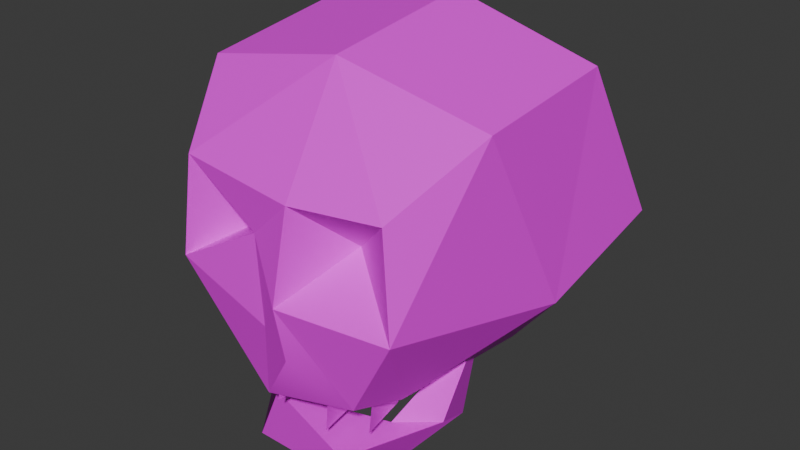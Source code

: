 # Source: skull_blend.blend  (saved by Blender 4.2.66; exported with 4.5.12 LTS)
import bpy
from mathutils import Matrix  # noqa: F401  (used for matrix-valued properties, if any)

bpy.ops.wm.read_factory_settings(use_empty=True)
scene = bpy.context.scene
scene.name = 'Scene'

# ---- collections
col_collection = bpy.data.collections.new('Collection'); scene.collection.children.link(col_collection)

# ---- images (referenced by path relative to the original .blend; pixels are not part of the script)
import os
ASSET_DIR = os.environ.get("B2B_ASSET_DIR", "")  # directory of the original .blend (textures are referenced by path, not embedded)
HERE = os.path.dirname(os.path.abspath(__file__))  # packed textures are extracted next to this script under _unpacked/

def load_image(name, relpath, width, height, colorspace="sRGB"):
    """Load a texture the original file referenced (path relative to the .blend, or extracted next to this script)."""
    p = next((c for c in (os.path.join(HERE, relpath), os.path.join(ASSET_DIR, relpath)) if relpath and os.path.exists(c)), "")
    if p:
        img = bpy.data.images.load(p, check_existing=True)
        img.name = name
    else:  # same state as the original file: an image datablock whose file is absent (Cycles renders it pink)
        img = bpy.data.images.new(name, width, height)
        img.source = "FILE"
        img.filepath = "//" + (relpath or name)
    img.colorspace_settings.name = colorspace
    return img
img_lambert4sg2f = load_image('lambert4SG2F', 'PolygonPrototype_Texture_01.psd', 1024, 1024, 'sRGB')

# ---- materials (node trees are filled in below, after node groups)
mat_lambert4sg2 = bpy.data.materials.new('lambert4SG2')
mat_lambert4sg2.diffuse_color = (1.0, 1.0, 1.0, 1.0)
mat_lambert4sg2.roughness = 0.5528

# ---- node groups
ng_smooth_by_angle = bpy.data.node_groups.new('Smooth by Angle', 'GeometryNodeTree')
_s = ng_smooth_by_angle.interface.new_socket(name='Mesh', in_out='OUTPUT', socket_type='NodeSocketGeometry')
_s = ng_smooth_by_angle.interface.new_socket(name='Mesh', in_out='INPUT', socket_type='NodeSocketGeometry')
_s = ng_smooth_by_angle.interface.new_socket(name='Angle', in_out='INPUT', socket_type='NodeSocketFloat')
_s.subtype = 'ANGLE'
_s.default_value = 0.5236
_s.min_value = 0.0
_s.max_value = 3.142
_s.description = 'Maximum face angle for smooth edges'
_s = ng_smooth_by_angle.interface.new_socket(name='Ignore Sharpness', in_out='INPUT', socket_type='NodeSocketBool')
_s.force_non_field = True
ng_smooth_by_angle.description = 'Set the sharpness of mesh edges based on the angle between the neighboring faces'
ng_smooth_by_angle.is_modifier = True
_N = ng_smooth_by_angle.nodes; _L = ng_smooth_by_angle.links
n0 = _N.new('GeometryNodeSetShadeSmooth'); n0.name = 'Set Shade Smooth'; n0.location = (120, -80)
n0.domain = 'EDGE'
n1 = _N.new('GeometryNodeSetShadeSmooth'); n1.name = 'Set Shade Smooth.001'; n1.location = (300, -80)
n2 = _N.new('NodeGroupOutput'); n2.name = 'Group Output'; n2.location = (480, -80)
n3 = _N.new('GeometryNodeInputMeshEdgeAngle'); n3.name = 'Edge Angle'; n3.location = (-440, -240)
n4 = _N.new('NodeGroupInput'); n4.name = 'Group Input'; n4.location = (-80, -80)
n5 = _N.new('GeometryNodeInputEdgeSmooth'); n5.name = 'Is Edge Smooth'; n5.location = (-260, -120)
n6 = _N.new('GeometryNodeInputShadeSmooth'); n6.name = 'Is Shade Smooth'; n6.location = (-440, -397)
n7 = _N.new('FunctionNodeCompare'); n7.name = 'Compare'; n7.location = (-260, -260)
n7.operation = 'LESS_EQUAL'
n7.inputs[6].default_value = (0.0, 0.0, 0.0, 0.0)
n7.inputs[7].default_value = (0.0, 0.0, 0.0, 0.0)
n8 = _N.new('FunctionNodeBooleanMath'); n8.name = 'Boolean Math.001'; n8.location = (-80, -260)
n9 = _N.new('NodeGroupInput'); n9.name = 'Group Input.001'; n9.location = (-440, -329)
n10 = _N.new('NodeGroupInput'); n10.name = 'Group Input.002'; n10.location = (-259, -189)
n11 = _N.new('FunctionNodeBooleanMath'); n11.name = 'Boolean Math'; n11.location = (-80, -149)
n11.operation = 'OR'
n12 = _N.new('FunctionNodeBooleanMath'); n12.name = 'Boolean Math.002'; n12.location = (-260, -380)
n12.operation = 'OR'
n13 = _N.new('NodeGroupInput'); n13.name = 'Group Input.003'; n13.location = (-440, -460)
_L.new(n3.outputs[0], n7.inputs[0])
_L.new(n1.outputs[0], n2.inputs[0])
_L.new(n9.outputs[1], n7.inputs[1])
_L.new(n7.outputs[0], n8.inputs[0])
_L.new(n4.outputs[0], n0.inputs[0])
_L.new(n0.outputs[0], n1.inputs[0])
_L.new(n8.outputs[0], n0.inputs[2])
_L.new(n10.outputs[2], n11.inputs[1])
_L.new(n5.outputs[0], n11.inputs[0])
_L.new(n11.outputs[0], n0.inputs[1])
_L.new(n13.outputs[2], n12.inputs[1])
_L.new(n6.outputs[0], n12.inputs[0])
_L.new(n12.outputs[0], n8.inputs[1])
n2.is_active_output = True

# ---- material node trees
mat_lambert4sg2.use_nodes = True; mat_lambert4sg2.node_tree.nodes.clear()
_N = mat_lambert4sg2.node_tree.nodes; _L = mat_lambert4sg2.node_tree.links
n0 = _N.new('ShaderNodeBsdfPrincipled'); n0.name = 'Principled BSDF'; n0.location = (10, 300)
n0.inputs[2].default_value = 0.5528
n0.inputs[27].default_value = (0.0, 0.0, 0.0, 1.0)
n0.inputs[28].default_value = 1.0
n1 = _N.new('ShaderNodeOutputMaterial'); n1.name = 'Material Output'; n1.location = (300, 300)
n2 = _N.new('ShaderNodeNormalMap'); n2.name = 'Normal Map'; n2.location = (-300, -300)
n2.label = 'Normal/Map'
n3 = _N.new('ShaderNodeTexImage'); n3.name = 'Image Texture'; n3.location = (-300, 600)
n3.image = img_lambert4sg2f
_L.new(n0.outputs[0], n1.inputs[0])
_L.new(n2.outputs[0], n0.inputs[5])
_L.new(n3.outputs[0], n0.inputs[0])
n1.is_active_output = True

# ---- world
world_world = bpy.data.worlds.new('World'); scene.world = world_world
world_world.use_nodes = True; world_world.node_tree.nodes.clear()
_N = world_world.node_tree.nodes; _L = world_world.node_tree.links
n0 = _N.new('ShaderNodeOutputWorld'); n0.name = 'World Output'; n0.location = (300, 300)
n1 = _N.new('ShaderNodeBackground'); n1.name = 'Background'; n1.location = (10, 300)
n1.inputs[0].default_value = (0.05088, 0.05088, 0.05088, 1.0)
_L.new(n1.outputs[0], n0.inputs[0])
n0.is_active_output = True
world_world.color = (0.05088, 0.05088, 0.05088)
world_world.sun_shadow_jitter_overblur = 0.0

# ---- meshes
me_mesh = bpy.data.meshes.new('Mesh')
me_mesh.from_pydata([(21.46, -3.217, -5.17), (9.944, -11.73, 16.84), (16.32, 11.42, 16.33), (21.12, 6.019, -22.56), (19.97, -8.036, -19.87), (20.47, 20.3, -11.44), (19.97, 17.97, 7.257), (-1.957e-08, -13.24, 19.82), (-1.957e-08, 14.6, 18.49), (-1.957e-08, 22.25, 8.07), (-1.957e-08, 24.93, -13.02), (-1.957e-08, 9.104, -25.64), (-1.062e-08, -10.17, -22.58), (12.6, -12.41, 12.39), (-1.957e-08, -18.42, -16.33), (-1.957e-08, -16.83, 5.192), (10.08, -19.73, -13.5), (8.412, -16.12, 6.474), (18.67, -4.795, 10.65), (15.17, -5.722, 17.72), (-21.46, -3.217, -5.17), (-9.944, -11.73, 16.84), (-16.32, 11.42, 16.33), (-21.12, 6.019, -22.56), (-19.97, -8.036, -19.87), (-20.47, 20.3, -11.44), (-19.97, 17.97, 7.257), (-12.6, -12.41, 12.39), (-10.08, -19.73, -13.5), (-8.412, -16.12, 6.474), (-18.67, -4.795, 10.65), (-15.17, -5.722, 17.72), (-17.95, -10.22, -1.935), (17.95, -10.22, -1.935), (11.58, -1.289, 17.96), (12.2, 7.853, 17.22), (3.492, 6.274, 18.53), (3.492, -1.471, 19.32), (-11.58, -1.289, 17.96), (-3.492, -1.471, 19.32), (-3.492, 6.274, 18.53), (-12.2, 7.853, 17.22), (8.372, 1.138, 12.47), (8.638, 5.098, 12.16), (4.867, 4.12, 12.82), (4.867, 1.058, 13.07), (-8.372, 1.138, 12.47), (-4.867, 1.058, 13.07), (-4.867, 4.12, 12.82), (-8.639, 5.098, 12.16), (11.57, -16.76, 11.41), (9.13, -16.13, 15.5), (-1.957e-08, -17.32, 18.22), (-1.957e-08, -19.78, 11.94), (-1.957e-08, -18.35, 7.226), (7.723, -16.68, 8.114), (-11.57, -16.76, 11.41), (-9.13, -16.13, 15.5), (-7.723, -16.68, 8.114), (0.09988, -2.33, 20.43), (2.002, -5.868, 20.49), (0.07196, -9.916, 20.84), (-2.17, -5.862, 20.43), (2.863, -10.31, 19.86), (-3.126, -9.486, 19.78), (0.04389, -3.52, 17.99), (-0.0209, -6.036, 18.49), (1.367, -5.981, 18.03), (1.966, -9.071, 17.6), (0.02457, -8.799, 18.28), (-2.2, -8.5, 17.54), (-1.535, -5.98, 18.0), (-10.15, -20.22, 14.21), (-6.455, -21.04, 15.4), (-8.762, -13.86, 14.28), (-5.068, -14.67, 15.48), (-7.586, -14.06, 10.5), (-3.892, -14.88, 11.7), (-8.972, -20.43, 10.43), (-5.279, -21.25, 11.62), (-4.751, -19.58, 16.31), (-0.638, -19.65, 16.07), (-4.654, -12.6, 16.33), (-0.5404, -12.66, 16.07), (-5.044, -12.59, 9.819), (-0.9303, -12.65, 9.568), (-5.141, -19.57, 9.805), (-1.028, -19.63, 9.559), (7.502, -20.38, 13.81), (10.92, -20.09, 12.59), (7.077, -13.89, 14.19), (10.5, -13.59, 12.98), (4.885, -13.67, 8.063), (8.305, -13.37, 6.851), (5.31, -20.16, 7.669), (8.73, -19.86, 6.458), (2.1, -21.41, 15.48), (6.111, -21.29, 14.54), (2.194, -15.01, 16.7), (6.205, -14.89, 15.76), (0.6979, -13.81, 10.47), (4.708, -13.69, 9.531), (0.6041, -20.21, 9.255), (4.615, -20.09, 8.313), (11.46, -9.836, 1.98), (11.97, -10.56, -3.758), (14.9, -10.53, 1.02), (15.29, -11.21, -4.808), (-0.0001211, -22.67, 11.34), (-0.0001211, -29.75, 10.75), (-0.0001211, -30.28, 15.84), (-0.0001211, -23.15, 16.43), (13.36, -25.21, -1.683), (8.194, -24.48, -3.253), (8.194, -20.8, 3.68), (13.36, -20.98, 5.482), (6.18, -22.9, 10.33), (6.18, -28.32, 9.818), (9.596, -29.05, 13.66), (9.596, -22.95, 14.24), (-11.46, -9.836, 1.98), (-11.97, -10.56, -3.758), (-14.91, -10.53, 1.02), (-15.29, -11.21, -4.808), (-13.36, -25.21, -1.683), (-8.194, -24.48, -3.253), (-8.194, -20.8, 3.68), (-13.36, -20.98, 5.482), (-6.18, -22.9, 10.33), (-6.18, -28.32, 9.818), (-9.596, -29.05, 13.66), (-9.596, -22.95, 14.24)], [], [(3, 11, 5), (5, 11, 10), (4, 12, 3), (3, 12, 11), (50, 51, 53), (53, 51, 52), (6, 5, 9), (9, 5, 10), (6, 9, 2), (2, 9, 8), (43, 44, 42), (42, 44, 45), (17, 33, 13), (19, 18, 2), (2, 18, 6), (4, 16, 12), (12, 16, 14), (50, 53, 55), (55, 53, 54), (0, 6, 18), (6, 0, 5), (5, 0, 3), (3, 0, 4), (33, 0, 13), (1, 13, 19), (19, 13, 18), (63, 1, 60), (60, 1, 19), (13, 0, 18), (10, 11, 25), (25, 11, 23), (11, 12, 23), (23, 12, 24), (56, 53, 57), (57, 53, 52), (26, 9, 25), (25, 9, 10), (8, 9, 22), (22, 9, 26), (47, 48, 46), (46, 48, 49), (24, 28, 32), (26, 30, 22), (22, 30, 31), (24, 12, 28), (28, 12, 14), (56, 58, 53), (53, 58, 54), (20, 30, 26), (26, 25, 20), (25, 23, 20), (23, 24, 20), (24, 32, 20), (30, 27, 31), (31, 27, 21), (61, 64, 7), (7, 64, 21), (27, 30, 20), (32, 29, 27), (20, 32, 27), (4, 33, 16), (4, 0, 33), (19, 2, 34), (34, 2, 35), (8, 36, 2), (2, 36, 35), (8, 59, 36), (36, 59, 37), (19, 34, 60), (34, 37, 60), (59, 60, 37), (31, 62, 38), (38, 62, 39), (62, 59, 39), (8, 40, 59), (59, 40, 39), (8, 22, 40), (40, 22, 41), (31, 38, 22), (22, 38, 41), (34, 35, 42), (42, 35, 43), (35, 36, 43), (43, 36, 44), (36, 37, 44), (44, 37, 45), (37, 34, 45), (45, 34, 42), (39, 47, 38), (38, 47, 46), (40, 48, 39), (39, 48, 47), (41, 49, 40), (40, 49, 48), (38, 46, 41), (41, 46, 49), (29, 28, 15), (15, 28, 14), (14, 16, 15), (15, 16, 17), (1, 51, 13), (13, 51, 50), (1, 7, 51), (51, 7, 52), (17, 55, 15), (15, 55, 54), (13, 50, 17), (17, 50, 55), (21, 57, 7), (7, 57, 52), (21, 27, 57), (57, 27, 56), (27, 29, 56), (56, 29, 58), (29, 15, 58), (58, 15, 54), (16, 33, 17), (32, 28, 29), (66, 67, 65), (68, 67, 69), (69, 67, 66), (70, 69, 71), (71, 69, 66), (65, 71, 66), (59, 65, 60), (60, 65, 67), (61, 63, 69), (69, 63, 68), (63, 60, 68), (68, 60, 67), (64, 70, 62), (62, 70, 71), (61, 69, 64), (64, 69, 70), (59, 62, 65), (65, 62, 71), (1, 63, 7), (7, 63, 61), (64, 62, 21), (21, 62, 31), (72, 73, 74), (74, 73, 75), (74, 75, 76), (76, 75, 77), (76, 77, 78), (78, 77, 79), (78, 79, 72), (72, 79, 73), (73, 79, 75), (75, 79, 77), (78, 72, 76), (76, 72, 74), (80, 81, 82), (82, 81, 83), (82, 83, 84), (84, 83, 85), (84, 85, 86), (86, 85, 87), (86, 87, 80), (80, 87, 81), (81, 87, 83), (83, 87, 85), (86, 80, 84), (84, 80, 82), (88, 89, 90), (90, 89, 91), (90, 91, 92), (92, 91, 93), (92, 93, 94), (94, 93, 95), (94, 95, 88), (88, 95, 89), (89, 95, 91), (91, 95, 93), (94, 88, 92), (92, 88, 90), (96, 97, 98), (98, 97, 99), (98, 99, 100), (100, 99, 101), (100, 101, 102), (102, 101, 103), (102, 103, 96), (96, 103, 97), (97, 103, 99), (99, 103, 101), (102, 96, 100), (100, 96, 98), (116, 114, 113, 117), (104, 106, 107, 105), (115, 119, 118, 112), (117, 113, 112, 118), (119, 115, 114, 116), (113, 105, 107, 112), (114, 104, 105, 113), (115, 106, 104, 114), (107, 106, 115, 112), (108, 116, 117, 109), (109, 117, 118, 110), (119, 111, 110, 118), (111, 119, 116, 108), (128, 129, 125, 126), (120, 121, 123, 122), (127, 124, 130, 131), (129, 130, 124, 125), (131, 128, 126, 127), (125, 124, 123, 121), (126, 125, 121, 120), (127, 126, 120, 122), (123, 124, 127, 122), (108, 109, 129, 128), (109, 110, 130, 129), (131, 130, 110, 111), (111, 108, 128, 131)])
me_mesh.polygons.foreach_set('use_smooth', [True] * 214)
_k = set([(0, 3), (0, 4), (0, 5), (0, 6), (0, 13), (0, 18), (0, 33), (1, 13), (1, 19), (1, 51), (1, 60), (1, 63), (2, 6), (2, 8), (2, 9), (2, 18), (2, 19), (2, 35), (2, 36), (3, 4), (3, 5), (3, 11), (3, 12), (4, 12), (4, 16), (4, 33), (5, 6), (5, 10), (6, 9), (6, 18), (7, 21), (7, 51), (7, 52), (7, 57), (7, 61), (7, 63), (7, 64), (8, 9), (8, 22), (8, 36), (8, 40), (8, 59), (9, 10), (9, 22), (9, 26), (10, 11), (10, 25), (11, 12), (11, 23), (12, 14), (12, 16), (12, 23), (12, 24), (12, 28), (13, 17), (13, 18), (13, 19), (13, 33), (13, 50), (14, 15), (14, 16), (14, 28), (15, 16), (15, 17), (15, 28), (15, 29), (15, 54), (15, 55), (15, 58), (16, 17), (16, 33), (17, 33), (17, 50), (17, 55), (18, 19), (19, 34), (19, 60), (20, 23), (20, 24), (20, 25), (20, 26), (20, 27), (20, 30), (20, 32), (21, 27), (21, 31), (21, 57), (21, 62), (21, 64), (22, 26), (22, 30), (22, 31), (22, 40), (22, 41), (23, 24), (23, 25), (24, 28), (24, 32), (25, 26), (26, 30), (27, 29), (27, 30), (27, 31), (27, 32), (27, 56), (28, 29), (28, 32), (29, 32), (29, 56), (29, 58), (30, 31), (31, 38), (31, 62), (34, 35), (34, 37), (34, 42), (34, 60), (35, 36), (35, 43), (36, 37), (36, 43), (36, 44), (36, 59), (37, 45), (37, 59), (37, 60), (38, 39), (38, 41), (38, 46), (38, 62), (39, 40), (39, 47), (39, 59), (39, 62), (40, 41), (40, 48), (40, 49), (40, 59), (41, 49), (42, 43), (42, 44), (42, 45), (43, 44), (44, 45), (46, 47), (46, 48), (46, 49), (47, 48), (48, 49), (50, 51), (50, 53), (50, 55), (51, 52), (51, 53), (52, 53), (52, 57), (53, 54), (53, 56), (53, 57), (54, 55), (54, 58), (56, 57), (56, 58), (59, 60), (59, 62), (59, 65), (60, 63), (60, 67), (61, 63), (61, 64), (61, 69), (62, 64), (62, 71), (63, 68), (64, 70), (65, 66), (65, 67), (65, 71), (66, 67), (66, 69), (66, 71), (67, 68), (68, 69), (69, 70), (69, 71), (70, 71), (72, 73), (72, 74), (72, 78), (73, 75), (73, 79), (74, 75), (74, 76), (75, 77), (76, 77), (76, 78), (77, 79), (78, 79), (80, 81), (80, 82), (80, 86), (81, 83), (81, 87), (82, 83), (82, 84), (83, 85), (84, 85), (84, 86), (85, 87), (86, 87), (88, 89), (88, 90), (88, 94), (89, 91), (89, 95), (90, 91), (90, 92), (91, 93), (92, 93), (92, 94), (93, 95), (94, 95), (96, 97), (96, 98), (96, 102), (97, 99), (97, 103), (98, 99), (98, 100), (99, 101), (100, 101), (100, 102), (101, 103), (102, 103), (104, 105), (104, 106), (104, 114), (105, 107), (105, 113), (106, 107), (106, 115), (107, 112), (108, 109), (108, 111), (108, 116), (108, 128), (109, 110), (109, 117), (109, 129), (110, 111), (110, 118), (110, 130), (111, 119), (111, 131), (112, 113), (112, 115), (112, 118), (113, 114), (113, 117), (114, 115), (114, 116), (115, 119), (116, 117), (116, 119), (117, 118), (118, 119), (120, 121), (120, 122), (120, 126), (121, 123), (121, 125), (122, 123), (122, 127), (123, 124), (124, 125), (124, 127), (124, 130), (125, 126), (125, 129), (126, 127), (126, 128), (127, 131), (128, 129), (128, 131), (129, 130), (130, 131)])
me_mesh.attributes.new('sharp_edge', 'BOOLEAN', 'EDGE').data.foreach_set('value', [ (min(e.vertices), max(e.vertices)) in _k for e in me_mesh.edges])
_uv = me_mesh.uv_layers.new(name='map1')
_uv.uv.foreach_set('vector', [0.005839, 0.3798, 0.005839, 0.3798, 0.005839, 0.3798, 0.005839, 0.3798, 0.005839, 0.3798, 0.005839, 0.3798, 0.005839, 0.3798, 0.005839, 0.3798, 0.005839, 0.3798, 0.005839, 0.3798, 0.005839, 0.3798, 0.005839, 0.3798, 0.005839, 0.3798, 0.005839, 0.3798, 0.005839, 0.3798, 0.005839, 0.3798, 0.005839, 0.3798, 0.005839, 0.3798, 0.005839, 0.3798, 0.005839, 0.3798, 0.005839, 0.3798, 0.005839, 0.3798, 0.005839, 0.3798, 0.005839, 0.3798, 0.005839, 0.3798, 0.005839, 0.3798, 0.005839, 0.3798, 0.005839, 0.3798, 0.005839, 0.3798, 0.005839, 0.3798, 0.004828, 0.3029, 0.004828, 0.3029, 0.004828, 0.3029, 0.004828, 0.3029, 0.004828, 0.3029, 0.004828, 0.3029, 0.005839, 0.3798, 0.005839, 0.3798, 0.005839, 0.3798, 0.005839, 0.3798, 0.005839, 0.3798, 0.005839, 0.3798, 0.005839, 0.3798, 0.005839, 0.3798, 0.005839, 0.3798, 0.005839, 0.3798, 0.005839, 0.3798, 0.005839, 0.3798, 0.005839, 0.3798, 0.005839, 0.3798, 0.005839, 0.3798, 0.005839, 0.3798, 0.005839, 0.3798, 0.005839, 0.3798, 0.005839, 0.3798, 0.005839, 0.3798, 0.005839, 0.3798, 0.005839, 0.3798, 0.005839, 0.3798, 0.005839, 0.3798, 0.005839, 0.3798, 0.005839, 0.3798, 0.005839, 0.3798, 0.005839, 0.3798, 0.005839, 0.3798, 0.005839, 0.3798, 0.005839, 0.3798, 0.005839, 0.3798, 0.005839, 0.3798, 0.005839, 0.3798, 0.005839, 0.3798, 0.005839, 0.3798, 0.005839, 0.3798, 0.005839, 0.3798, 0.005839, 0.3798, 0.005839, 0.3798, 0.005839, 0.3798, 0.005839, 0.3798, 0.005839, 0.3798, 0.005839, 0.3798, 0.005839, 0.3798, 0.005839, 0.3798, 0.005839, 0.3798, 0.005839, 0.3798, 0.005839, 0.3798, 0.005839, 0.3798, 0.005839, 0.3798, 0.005839, 0.3798, 0.005839, 0.3798, 0.005839, 0.3798, 0.005839, 0.3798, 0.005839, 0.3798, 0.005839, 0.3798, 0.005839, 0.3798, 0.005839, 0.3798, 0.005839, 0.3798, 0.005839, 0.3798, 0.005839, 0.3798, 0.005839, 0.3798, 0.005839, 0.3798, 0.005839, 0.3798, 0.005839, 0.3798, 0.005839, 0.3798, 0.005839, 0.3798, 0.005839, 0.3798, 0.005839, 0.3798, 0.005839, 0.3798, 0.005839, 0.3798, 0.005839, 0.3798, 0.005839, 0.3798, 0.005839, 0.3798, 0.005839, 0.3798, 0.005839, 0.3798, 0.005839, 0.3798, 0.005839, 0.3798, 0.005839, 0.3798, 0.005839, 0.3798, 0.004828, 0.3029, 0.004828, 0.3029, 0.004828, 0.3029, 0.004828, 0.3029, 0.004828, 0.3029, 0.004828, 0.3029, 0.005839, 0.3798, 0.005839, 0.3798, 0.005839, 0.3798, 0.005839, 0.3798, 0.005839, 0.3798, 0.005839, 0.3798, 0.005839, 0.3798, 0.005839, 0.3798, 0.005839, 0.3798, 0.005839, 0.3798, 0.005839, 0.3798, 0.005839, 0.3798, 0.005839, 0.3798, 0.005839, 0.3798, 0.005839, 0.3798, 0.005839, 0.3798, 0.005839, 0.3798, 0.005839, 0.3798, 0.005839, 0.3798, 0.005839, 0.3798, 0.005839, 0.3798, 0.005839, 0.3798, 0.005839, 0.3798, 0.005839, 0.3798, 0.005839, 0.3798, 0.005839, 0.3798, 0.005839, 0.3798, 0.005839, 0.3798, 0.005839, 0.3798, 0.005839, 0.3798, 0.005839, 0.3798, 0.005839, 0.3798, 0.005839, 0.3798, 0.005839, 0.3798, 0.005839, 0.3798, 0.005839, 0.3798, 0.005839, 0.3798, 0.005839, 0.3798, 0.005839, 0.3798, 0.005839, 0.3798, 0.005839, 0.3798, 0.005839, 0.3798, 0.005839, 0.3798, 0.005839, 0.3798, 0.005839, 0.3798, 0.005839, 0.3798, 0.005839, 0.3798, 0.005839, 0.3798, 0.005839, 0.3798, 0.005839, 0.3798, 0.005839, 0.3798, 0.005839, 0.3798, 0.005839, 0.3798, 0.005839, 0.3798, 0.005839, 0.3798, 0.005839, 0.3798, 0.005839, 0.3798, 0.005839, 0.3798, 0.005839, 0.3798, 0.005839, 0.3798, 0.005839, 0.3798, 0.005839, 0.3798, 0.005839, 0.3798, 0.005839, 0.3798, 0.005839, 0.3798, 0.005839, 0.3798, 0.005839, 0.3798, 0.005839, 0.3798, 0.005839, 0.3798, 0.005839, 0.3798, 0.005839, 0.3798, 0.005839, 0.3798, 0.005839, 0.3798, 0.005839, 0.3798, 0.005839, 0.3798, 0.005839, 0.3798, 0.005839, 0.3798, 0.005839, 0.3798, 0.005839, 0.3798, 0.005839, 0.3798, 0.005839, 0.3798, 0.005839, 0.3798, 0.005839, 0.3798, 0.005839, 0.3798, 0.005839, 0.3798, 0.005839, 0.3798, 0.005839, 0.3798, 0.005839, 0.3798, 0.005839, 0.3798, 0.005839, 0.3798, 0.005839, 0.3798, 0.005839, 0.3798, 0.005839, 0.3798, 0.005839, 0.3798, 0.005839, 0.3798, 0.005839, 0.3798, 0.005839, 0.3798, 0.005839, 0.3798, 0.005839, 0.3798, 0.005839, 0.3798, 0.005839, 0.3798, 0.005839, 0.3798, 0.005839, 0.3798, 0.005839, 0.3798, 0.005839, 0.3798, 0.005839, 0.3798, 0.005839, 0.3798, 0.005839, 0.3798, 0.005839, 0.3798, 0.005839, 0.3798, 0.005839, 0.3798, 0.005839, 0.3798, 0.005839, 0.3798, 0.005839, 0.3798, 0.005839, 0.3798, 0.005839, 0.3798, 0.005839, 0.3798, 0.004828, 0.3029, 0.004828, 0.3029, 0.004828, 0.3029, 0.004828, 0.3029, 0.004828, 0.3029, 0.004828, 0.3029, 0.004828, 0.3029, 0.004828, 0.3029, 0.004828, 0.3029, 0.004828, 0.3029, 0.004828, 0.3029, 0.004828, 0.3029, 0.004828, 0.3029, 0.004828, 0.3029, 0.004828, 0.3029, 0.004828, 0.3029, 0.004828, 0.3029, 0.004828, 0.3029, 0.004828, 0.3029, 0.004828, 0.3029, 0.004828, 0.3029, 0.004828, 0.3029, 0.004828, 0.3029, 0.004828, 0.3029, 0.004828, 0.3029, 0.004828, 0.3029, 0.004828, 0.3029, 0.004828, 0.3029, 0.004828, 0.3029, 0.004828, 0.3029, 0.004828, 0.3029, 0.004828, 0.3029, 0.004828, 0.3029, 0.004828, 0.3029, 0.004828, 0.3029, 0.004828, 0.3029, 0.004828, 0.3029, 0.004828, 0.3029, 0.004828, 0.3029, 0.004828, 0.3029, 0.004828, 0.3029, 0.004828, 0.3029, 0.004828, 0.3029, 0.004828, 0.3029, 0.004828, 0.3029, 0.004828, 0.3029, 0.004828, 0.3029, 0.004828, 0.3029, 0.005839, 0.3798, 0.005839, 0.3798, 0.005839, 0.3798, 0.005839, 0.3798, 0.005839, 0.3798, 0.005839, 0.3798, 0.005839, 0.3798, 0.005839, 0.3798, 0.005839, 0.3798, 0.005839, 0.3798, 0.005839, 0.3798, 0.005839, 0.3798, 0.005839, 0.3798, 0.005839, 0.3798, 0.005839, 0.3798, 0.005839, 0.3798, 0.005839, 0.3798, 0.005839, 0.3798, 0.005839, 0.3798, 0.005839, 0.3798, 0.005839, 0.3798, 0.005839, 0.3798, 0.005839, 0.3798, 0.005839, 0.3798, 0.005839, 0.3798, 0.005839, 0.3798, 0.005839, 0.3798, 0.005839, 0.3798, 0.005839, 0.3798, 0.005839, 0.3798, 0.005839, 0.3798, 0.005839, 0.3798, 0.005839, 0.3798, 0.005839, 0.3798, 0.005839, 0.3798, 0.005839, 0.3798, 0.005839, 0.3798, 0.005839, 0.3798, 0.005839, 0.3798, 0.005839, 0.3798, 0.005839, 0.3798, 0.005839, 0.3798, 0.005839, 0.3798, 0.005839, 0.3798, 0.005839, 0.3798, 0.005839, 0.3798, 0.005839, 0.3798, 0.005839, 0.3798, 0.005839, 0.3798, 0.005839, 0.3798, 0.005839, 0.3798, 0.005839, 0.3798, 0.005839, 0.3798, 0.005839, 0.3798, 0.005839, 0.3798, 0.005839, 0.3798, 0.005839, 0.3798, 0.005839, 0.3798, 0.005839, 0.3798, 0.005839, 0.3798, 0.005839, 0.3798, 0.005839, 0.3798, 0.005839, 0.3798, 0.005839, 0.3798, 0.005839, 0.3798, 0.005839, 0.3798, 0.004828, 0.3029, 0.004828, 0.3029, 0.004828, 0.3029, 0.004828, 0.3029, 0.004828, 0.3029, 0.004828, 0.3029, 0.004828, 0.3029, 0.004828, 0.3029, 0.004828, 0.3029, 0.004828, 0.3029, 0.004828, 0.3029, 0.004828, 0.3029, 0.004828, 0.3029, 0.004828, 0.3029, 0.004828, 0.3029, 0.004828, 0.3029, 0.004828, 0.3029, 0.004828, 0.3029, 0.004828, 0.3029, 0.004828, 0.3029, 0.004828, 0.3029, 0.004828, 0.3029, 0.004828, 0.3029, 0.004828, 0.3029, 0.004828, 0.3029, 0.004828, 0.3029, 0.004828, 0.3029, 0.004828, 0.3029, 0.004828, 0.3029, 0.004828, 0.3029, 0.004828, 0.3029, 0.004828, 0.3029, 0.004828, 0.3029, 0.004828, 0.3029, 0.004828, 0.3029, 0.004828, 0.3029, 0.004828, 0.3029, 0.004828, 0.3029, 0.004828, 0.3029, 0.004828, 0.3029, 0.004828, 0.3029, 0.004828, 0.3029, 0.004828, 0.3029, 0.004828, 0.3029, 0.004828, 0.3029, 0.004828, 0.3029, 0.004828, 0.3029, 0.004828, 0.3029, 0.004828, 0.3029, 0.004828, 0.3029, 0.004828, 0.3029, 0.004828, 0.3029, 0.004828, 0.3029, 0.004828, 0.3029, 0.005839, 0.3798, 0.005839, 0.3798, 0.005839, 0.3798, 0.005839, 0.3798, 0.005839, 0.3798, 0.005839, 0.3798, 0.005839, 0.3798, 0.005839, 0.3798, 0.005839, 0.3798, 0.005839, 0.3798, 0.005839, 0.3798, 0.005839, 0.3798, 0.004388, 0.3524, 0.004388, 0.3524, 0.004388, 0.3524, 0.004388, 0.3524, 0.004388, 0.3524, 0.004388, 0.3524, 0.004388, 0.3524, 0.004388, 0.3524, 0.004388, 0.3524, 0.004388, 0.3524, 0.004388, 0.3524, 0.004388, 0.3524, 0.004388, 0.3524, 0.004388, 0.3524, 0.004388, 0.3524, 0.004388, 0.3524, 0.004388, 0.3524, 0.004388, 0.3524, 0.004388, 0.3524, 0.004388, 0.3524, 0.004388, 0.3524, 0.004388, 0.3524, 0.004388, 0.3524, 0.004388, 0.3524, 0.004388, 0.3524, 0.004388, 0.3524, 0.004388, 0.3524, 0.004388, 0.3524, 0.004388, 0.3524, 0.004388, 0.3524, 0.004388, 0.3524, 0.004388, 0.3524, 0.004388, 0.3524, 0.004388, 0.3524, 0.004388, 0.3524, 0.004388, 0.3524, 0.004388, 0.3524, 0.004388, 0.3524, 0.004388, 0.3524, 0.004388, 0.3524, 0.004388, 0.3524, 0.004388, 0.3524, 0.004388, 0.3524, 0.004388, 0.3524, 0.004388, 0.3524, 0.004388, 0.3524, 0.004388, 0.3524, 0.004388, 0.3524, 0.004388, 0.3524, 0.004388, 0.3524, 0.004388, 0.3524, 0.004388, 0.3524, 0.004388, 0.3524, 0.004388, 0.3524, 0.004388, 0.3524, 0.004388, 0.3524, 0.004388, 0.3524, 0.004388, 0.3524, 0.004388, 0.3524, 0.004388, 0.3524, 0.004388, 0.3524, 0.004388, 0.3524, 0.004388, 0.3524, 0.004388, 0.3524, 0.004388, 0.3524, 0.004388, 0.3524, 0.004388, 0.3524, 0.004388, 0.3524, 0.004388, 0.3524, 0.004388, 0.3524, 0.004388, 0.3524, 0.004388, 0.3524, 0.004388, 0.3524, 0.004388, 0.3524, 0.004388, 0.3524, 0.004388, 0.3524, 0.004388, 0.3524, 0.004388, 0.3524, 0.004388, 0.3524, 0.004388, 0.3524, 0.004388, 0.3524, 0.004388, 0.3524, 0.004388, 0.3524, 0.004388, 0.3524, 0.004388, 0.3524, 0.004388, 0.3524, 0.004388, 0.3524, 0.004388, 0.3524, 0.004388, 0.3524, 0.004388, 0.3524, 0.004388, 0.3524, 0.004388, 0.3524, 0.004388, 0.3524, 0.004388, 0.3524, 0.004388, 0.3524, 0.004388, 0.3524, 0.004388, 0.3524, 0.004388, 0.3524, 0.004388, 0.3524, 0.004388, 0.3524, 0.004388, 0.3524, 0.004388, 0.3524, 0.004388, 0.3524, 0.004388, 0.3524, 0.004388, 0.3524, 0.004388, 0.3524, 0.004388, 0.3524, 0.004388, 0.3524, 0.004388, 0.3524, 0.004388, 0.3524, 0.004388, 0.3524, 0.004388, 0.3524, 0.004388, 0.3524, 0.004388, 0.3524, 0.004388, 0.3524, 0.004388, 0.3524, 0.004388, 0.3524, 0.004388, 0.3524, 0.004388, 0.3524, 0.004388, 0.3524, 0.004388, 0.3524, 0.004388, 0.3524, 0.004388, 0.3524, 0.004388, 0.3524, 0.004388, 0.3524, 0.004388, 0.3524, 0.004388, 0.3524, 0.004388, 0.3524, 0.004388, 0.3524, 0.004388, 0.3524, 0.004388, 0.3524, 0.004388, 0.3524, 0.004388, 0.3524, 0.004388, 0.3524, 0.004388, 0.3524, 0.004388, 0.3524, 0.004388, 0.3524, 0.004388, 0.3524, 0.004388, 0.3524, 0.004388, 0.3524, 0.004388, 0.3524, 0.004388, 0.3524, 0.004388, 0.3524, 0.004388, 0.3524, 0.005839, 0.3798, 0.005839, 0.3798, 0.005839, 0.3798, 0.005839, 0.3798, 0.005839, 0.3798, 0.005839, 0.3798, 0.005839, 0.3798, 0.005839, 0.3798, 0.005839, 0.3798, 0.005839, 0.3798, 0.005839, 0.3798, 0.005839, 0.3798, 0.005839, 0.3798, 0.005839, 0.3798, 0.005839, 0.3798, 0.005839, 0.3798, 0.005839, 0.3798, 0.005839, 0.3798, 0.005839, 0.3798, 0.005839, 0.3798, 0.005839, 0.3798, 0.005839, 0.3798, 0.005839, 0.3798, 0.005839, 0.3798, 0.005839, 0.3798, 0.005839, 0.3798, 0.005839, 0.3798, 0.005839, 0.3798, 0.005839, 0.3798, 0.005839, 0.3798, 0.005839, 0.3798, 0.005839, 0.3798, 0.005839, 0.3798, 0.005839, 0.3798, 0.005839, 0.3798, 0.005839, 0.3798, 0.005839, 0.3798, 0.005839, 0.3798, 0.005839, 0.3798, 0.005839, 0.3798, 0.005839, 0.3798, 0.005839, 0.3798, 0.005839, 0.3798, 0.005839, 0.3798, 0.005839, 0.3798, 0.005839, 0.3798, 0.005839, 0.3798, 0.005839, 0.3798, 0.005839, 0.3798, 0.005839, 0.3798, 0.005839, 0.3798, 0.005839, 0.3798, 0.005839, 0.3798, 0.005839, 0.3798, 0.005839, 0.3798, 0.005839, 0.3798, 0.005839, 0.3798, 0.005839, 0.3798, 0.005839, 0.3798, 0.005839, 0.3798, 0.005839, 0.3798, 0.005839, 0.3798, 0.005839, 0.3798, 0.005839, 0.3798, 0.005839, 0.3798, 0.005839, 0.3798, 0.005839, 0.3798, 0.005839, 0.3798, 0.005839, 0.3798, 0.005839, 0.3798, 0.005839, 0.3798, 0.005839, 0.3798, 0.005839, 0.3798, 0.005839, 0.3798, 0.005839, 0.3798, 0.005839, 0.3798, 0.005839, 0.3798, 0.005839, 0.3798, 0.005839, 0.3798, 0.005839, 0.3798, 0.005839, 0.3798, 0.005839, 0.3798, 0.005839, 0.3798, 0.005839, 0.3798, 0.005839, 0.3798, 0.005839, 0.3798, 0.005839, 0.3798, 0.005839, 0.3798, 0.005839, 0.3798, 0.005839, 0.3798, 0.005839, 0.3798, 0.005839, 0.3798, 0.005839, 0.3798, 0.005839, 0.3798, 0.005839, 0.3798, 0.005839, 0.3798, 0.005839, 0.3798, 0.005839, 0.3798, 0.005839, 0.3798, 0.005839, 0.3798, 0.005839, 0.3798, 0.005839, 0.3798, 0.005839, 0.3798, 0.005839, 0.3798])
_uv.active_render = True
_uv = me_mesh.uv_layers.new(name='lightmapUV')
_uv.uv.foreach_set('vector', [0.3937, 0.1861, 0.2046, 0.1585, 0.3879, 0.05696, 0.3879, 0.05696, 0.2046, 0.1585, 0.2046, 0.01538, 0.3834, 0.3123, 0.2046, 0.3317, 0.3937, 0.1861, 0.3937, 0.1861, 0.2046, 0.3317, 0.2046, 0.1585, 0.2652, 0.6438, 0.3018, 0.6657, 0.2701, 0.7478, 0.2701, 0.7478, 0.3018, 0.6657, 0.3262, 0.7478, 0.4989, 0.02112, 0.6665, 0.01664, 0.492, 0.2007, 0.492, 0.2007, 0.6665, 0.01664, 0.6811, 0.2007, 0.4989, 0.02112, 0.492, 0.2007, 0.4173, 0.05392, 0.4173, 0.05392, 0.492, 0.2007, 0.3981, 0.2007, 0.4185, 0.9755, 0.3848, 0.9748, 0.4162, 0.9399, 0.4162, 0.9399, 0.3848, 0.9748, 0.3848, 0.9392, 0.2209, 0.6722, 0.1452, 0.5863, 0.2737, 0.6345, 0.7535, 0.6855, 0.7613, 0.622, 0.9069, 0.6719, 0.9069, 0.6719, 0.7613, 0.622, 0.965, 0.59, 0.3834, 0.3123, 0.2948, 0.4088, 0.2046, 0.3317, 0.2046, 0.3317, 0.2948, 0.4088, 0.2046, 0.4087, 0.2652, 0.6438, 0.2701, 0.7478, 0.2356, 0.6784, 0.2356, 0.6784, 0.2701, 0.7478, 0.2278, 0.7478, 0.7744, 0.4795, 0.965, 0.59, 0.7613, 0.622, 0.965, 0.59, 0.7744, 0.4795, 0.9846, 0.4217, 0.9846, 0.4217, 0.7744, 0.4795, 0.856, 0.3226, 0.856, 0.3226, 0.7744, 0.4795, 0.7303, 0.3477, 0.712, 0.5091, 0.7744, 0.4795, 0.6932, 0.6381, 0.6996, 0.6781, 0.6932, 0.6381, 0.7535, 0.6855, 0.7535, 0.6855, 0.6932, 0.6381, 0.7613, 0.622, 0.76, 0.7979, 0.747, 0.7342, 0.7998, 0.8056, 0.7998, 0.8056, 0.747, 0.7342, 0.8009, 0.6872, 0.6932, 0.6381, 0.7744, 0.4795, 0.7613, 0.622, 0.2046, 0.01538, 0.2046, 0.1585, 0.02126, 0.05696, 0.02126, 0.05696, 0.2046, 0.1585, 0.01537, 0.1861, 0.2046, 0.1585, 0.2046, 0.3317, 0.01537, 0.1861, 0.01537, 0.1861, 0.2046, 0.3317, 0.02571, 0.3123, 0.2652, 0.8518, 0.2701, 0.7478, 0.3018, 0.8299, 0.3018, 0.8299, 0.2701, 0.7478, 0.3262, 0.7478, 0.4989, 0.3803, 0.492, 0.2007, 0.6665, 0.3847, 0.6665, 0.3847, 0.492, 0.2007, 0.6811, 0.2007, 0.3981, 0.2007, 0.492, 0.2007, 0.4173, 0.3475, 0.4173, 0.3475, 0.492, 0.2007, 0.4989, 0.3803, 0.08723, 0.9452, 0.08723, 0.9808, 0.05584, 0.9459, 0.05584, 0.9459, 0.08723, 0.9808, 0.05345, 0.9815, 0.3857, 0.7147, 0.2896, 0.653, 0.3673, 0.5532, 0.6203, 0.4724, 0.4167, 0.4404, 0.5623, 0.3904, 0.5623, 0.3904, 0.4167, 0.4404, 0.4089, 0.3769, 0.02571, 0.3123, 0.2046, 0.3317, 0.1143, 0.4088, 0.1143, 0.4088, 0.2046, 0.3317, 0.2046, 0.4087, 0.2652, 0.8518, 0.2356, 0.8173, 0.2701, 0.7478, 0.2701, 0.7478, 0.2356, 0.8173, 0.2278, 0.7478, 0.4298, 0.5828, 0.4167, 0.4404, 0.6203, 0.4724, 0.6203, 0.4724, 0.64, 0.6407, 0.4298, 0.5828, 0.64, 0.6407, 0.5114, 0.7398, 0.4298, 0.5828, 0.5114, 0.7398, 0.3857, 0.7147, 0.4298, 0.5828, 0.3857, 0.7147, 0.3673, 0.5532, 0.4298, 0.5828, 0.4167, 0.4404, 0.3486, 0.4242, 0.4089, 0.3769, 0.4089, 0.3769, 0.3486, 0.4242, 0.355, 0.3843, 0.7635, 0.823, 0.7673, 0.8518, 0.7337, 0.8236, 0.7337, 0.8236, 0.7673, 0.8518, 0.747, 0.9131, 0.3486, 0.4242, 0.4167, 0.4404, 0.4298, 0.5828, 0.1452, 0.9093, 0.2209, 0.8235, 0.2737, 0.8611, 0.4298, 0.5828, 0.3673, 0.5532, 0.3486, 0.4242, 0.7303, 0.3477, 0.712, 0.5091, 0.6342, 0.4094, 0.7303, 0.3477, 0.7744, 0.4795, 0.712, 0.5091, 0.8009, 0.6872, 0.9543, 0.6769, 0.8406, 0.7195, 0.8406, 0.7195, 0.9543, 0.6769, 0.9225, 0.714, 0.983, 0.8236, 0.9304, 0.7922, 0.9543, 0.6769, 0.9543, 0.6769, 0.9304, 0.7922, 0.9225, 0.714, 0.983, 0.8236, 0.8315, 0.8227, 0.9304, 0.7922, 0.9304, 0.7922, 0.8315, 0.8227, 0.8391, 0.7922, 0.8009, 0.6872, 0.8406, 0.7195, 0.7998, 0.8056, 0.8406, 0.7195, 0.8391, 0.7922, 0.7998, 0.8056, 0.8315, 0.8227, 0.7998, 0.8056, 0.8391, 0.7922, 0.8009, 0.96, 0.7998, 0.8432, 0.8406, 0.9278, 0.8406, 0.9278, 0.7998, 0.8432, 0.8391, 0.855, 0.7998, 0.8432, 0.8315, 0.8227, 0.8391, 0.855, 0.983, 0.8236, 0.9304, 0.855, 0.8315, 0.8227, 0.8315, 0.8227, 0.9304, 0.855, 0.8391, 0.855, 0.983, 0.8236, 0.9543, 0.9704, 0.9304, 0.855, 0.9304, 0.855, 0.9543, 0.9704, 0.9225, 0.9333, 0.8009, 0.96, 0.8406, 0.9278, 0.9543, 0.9704, 0.9543, 0.9704, 0.8406, 0.9278, 0.9225, 0.9333, 0.382, 0.718, 0.3748, 0.8001, 0.3327, 0.7394, 0.3327, 0.7394, 0.3748, 0.8001, 0.3295, 0.7751, 0.5537, 0.715, 0.5655, 0.7932, 0.5085, 0.747, 0.5085, 0.747, 0.5655, 0.7932, 0.5145, 0.7809, 0.6304, 0.7489, 0.6228, 0.6572, 0.6814, 0.7151, 0.6814, 0.7151, 0.6228, 0.6572, 0.679, 0.6796, 0.4381, 0.8053, 0.4503, 0.7325, 0.4943, 0.7929, 0.4943, 0.7929, 0.4503, 0.7325, 0.4996, 0.7614, 0.5694, 0.7655, 0.6257, 0.7779, 0.5817, 0.8383, 0.5817, 0.8383, 0.6257, 0.7779, 0.631, 0.8094, 0.6109, 0.7719, 0.5599, 0.7381, 0.6186, 0.6802, 0.6186, 0.6802, 0.5599, 0.7381, 0.5623, 0.7025, 0.6794, 0.8106, 0.6342, 0.7786, 0.6912, 0.7323, 0.6912, 0.7323, 0.6342, 0.7786, 0.6402, 0.7447, 0.3867, 0.718, 0.436, 0.7395, 0.3938, 0.8002, 0.3938, 0.8002, 0.436, 0.7395, 0.4391, 0.7751, 0.2209, 0.8235, 0.04592, 0.8384, 0.2095, 0.7478, 0.2095, 0.7478, 0.04592, 0.8384, 0.01537, 0.7478, 0.01537, 0.7478, 0.04592, 0.6572, 0.2095, 0.7478, 0.2095, 0.7478, 0.04592, 0.6572, 0.2209, 0.6722, 0.6996, 0.6781, 0.6601, 0.6663, 0.6932, 0.6381, 0.6932, 0.6381, 0.6601, 0.6663, 0.6542, 0.6296, 0.747, 0.7342, 0.7337, 0.8236, 0.7075, 0.7415, 0.7075, 0.7415, 0.7337, 0.8236, 0.697, 0.8236, 0.2209, 0.6722, 0.2356, 0.6784, 0.2095, 0.7478, 0.2095, 0.7478, 0.2356, 0.6784, 0.2278, 0.7478, 0.6932, 0.6381, 0.6542, 0.6296, 0.6596, 0.5851, 0.2209, 0.6722, 0.2652, 0.6438, 0.2356, 0.6784, 0.747, 0.9131, 0.7075, 0.9057, 0.7337, 0.8236, 0.7337, 0.8236, 0.7075, 0.9057, 0.697, 0.8236, 0.355, 0.3843, 0.3486, 0.4242, 0.3154, 0.3961, 0.3154, 0.3961, 0.3486, 0.4242, 0.3096, 0.4328, 0.3486, 0.4242, 0.315, 0.4773, 0.3096, 0.4328, 0.2652, 0.8518, 0.2209, 0.8235, 0.2356, 0.8173, 0.2209, 0.8235, 0.2095, 0.7478, 0.2356, 0.8173, 0.2356, 0.8173, 0.2095, 0.7478, 0.2278, 0.7478, 0.04592, 0.6572, 0.1452, 0.5863, 0.2209, 0.6722, 0.1452, 0.9093, 0.04592, 0.8384, 0.2209, 0.8235, 0.5166, 0.9564, 0.529, 0.9568, 0.5172, 0.979, 0.5344, 0.929, 0.529, 0.9568, 0.517, 0.9315, 0.517, 0.9315, 0.529, 0.9568, 0.5166, 0.9564, 0.4971, 0.9341, 0.517, 0.9315, 0.503, 0.9569, 0.503, 0.9569, 0.517, 0.9315, 0.5166, 0.9564, 0.5172, 0.979, 0.503, 0.9569, 0.5166, 0.9564, 0.5201, 0.8598, 0.4984, 0.8489, 0.5209, 0.828, 0.5209, 0.828, 0.4984, 0.8489, 0.4989, 0.8268, 0.5828, 0.9474, 0.5915, 0.9223, 0.6058, 0.9478, 0.6058, 0.9478, 0.5915, 0.9223, 0.6119, 0.9304, 0.5155, 0.788, 0.5209, 0.828, 0.4952, 0.799, 0.4952, 0.799, 0.5209, 0.828, 0.4989, 0.8268, 0.6721, 0.826, 0.6922, 0.8347, 0.6665, 0.8586, 0.6665, 0.8586, 0.6922, 0.8347, 0.6883, 0.8574, 0.5828, 0.9474, 0.6058, 0.9478, 0.5923, 0.9762, 0.5923, 0.9762, 0.6058, 0.9478, 0.6124, 0.9678, 0.6668, 0.8904, 0.6665, 0.8586, 0.6885, 0.8795, 0.6885, 0.8795, 0.6665, 0.8586, 0.6883, 0.8574, 0.747, 0.7342, 0.76, 0.7979, 0.7337, 0.8236, 0.7337, 0.8236, 0.76, 0.7979, 0.7635, 0.823, 0.7673, 0.8518, 0.7998, 0.8432, 0.747, 0.9131, 0.747, 0.9131, 0.7998, 0.8432, 0.8009, 0.96, 0.01537, 0.8571, 0.04845, 0.8498, 0.02779, 0.9144, 0.02779, 0.9144, 0.04845, 0.8498, 0.06087, 0.9071, 0.4266, 0.945, 0.4597, 0.9342, 0.4372, 0.979, 0.4372, 0.979, 0.4597, 0.9342, 0.4703, 0.9682, 0.2867, 0.8502, 0.3198, 0.8575, 0.2743, 0.9074, 0.2743, 0.9074, 0.3198, 0.8575, 0.3074, 0.9147, 0.3477, 0.9315, 0.3808, 0.9423, 0.3372, 0.9655, 0.3372, 0.9655, 0.3808, 0.9423, 0.3702, 0.9763, 0.4041, 0.8782, 0.438, 0.8761, 0.4038, 0.9355, 0.4038, 0.9355, 0.438, 0.8761, 0.4377, 0.9334, 0.06488, 0.8818, 0.09874, 0.8839, 0.06516, 0.939, 0.06516, 0.939, 0.09874, 0.8839, 0.09902, 0.9412, 0.5409, 0.9113, 0.5777, 0.9107, 0.5418, 0.9699, 0.5418, 0.9699, 0.5777, 0.9107, 0.5786, 0.9693, 0.4587, 0.8713, 0.4955, 0.8735, 0.4552, 0.9298, 0.4552, 0.9298, 0.4955, 0.8735, 0.492, 0.9321, 0.1629, 0.9114, 0.1997, 0.912, 0.162, 0.97, 0.162, 0.97, 0.1997, 0.912, 0.1988, 0.9706, 0.3581, 0.8705, 0.3949, 0.8682, 0.3616, 0.929, 0.3616, 0.929, 0.3949, 0.8682, 0.3984, 0.9268, 0.2724, 0.926, 0.3307, 0.9257, 0.2728, 0.9846, 0.2728, 0.9846, 0.3307, 0.9257, 0.331, 0.9843, 0.684, 0.9159, 0.7423, 0.9162, 0.6837, 0.9745, 0.6837, 0.9745, 0.7423, 0.9162, 0.742, 0.9748, 0.3257, 0.8615, 0.3563, 0.8641, 0.3219, 0.9199, 0.3219, 0.9199, 0.3563, 0.8641, 0.3525, 0.9225, 0.6386, 0.8028, 0.6692, 0.8137, 0.6189, 0.8579, 0.6189, 0.8579, 0.6692, 0.8137, 0.6496, 0.8688, 0.5009, 0.8658, 0.5315, 0.8632, 0.5047, 0.9242, 0.5047, 0.9242, 0.5315, 0.8632, 0.5353, 0.9216, 0.5257, 0.8072, 0.5563, 0.7963, 0.5453, 0.8624, 0.5453, 0.8624, 0.5563, 0.7963, 0.5759, 0.8515, 0.6277, 0.8927, 0.6827, 0.8943, 0.6247, 0.9511, 0.6247, 0.9511, 0.6827, 0.8943, 0.6796, 0.9527, 0.2077, 0.8956, 0.2626, 0.894, 0.2108, 0.954, 0.2108, 0.954, 0.2626, 0.894, 0.2657, 0.9524, 0.1049, 0.9115, 0.1408, 0.9126, 0.1057, 0.9692, 0.1057, 0.9692, 0.1408, 0.9126, 0.1416, 0.9702, 0.3886, 0.8051, 0.4245, 0.8136, 0.3752, 0.8612, 0.3752, 0.8612, 0.4245, 0.8136, 0.4111, 0.8697, 0.01622, 0.9204, 0.05214, 0.9194, 0.01538, 0.978, 0.01538, 0.978, 0.05214, 0.9194, 0.0513, 0.977, 0.5733, 0.8598, 0.6092, 0.8513, 0.5867, 0.9159, 0.5867, 0.9159, 0.6092, 0.8513, 0.6226, 0.9074, 0.3248, 0.7941, 0.3806, 0.8045, 0.3143, 0.8518, 0.3143, 0.8518, 0.3806, 0.8045, 0.3702, 0.8622, 0.4285, 0.8127, 0.4844, 0.8023, 0.439, 0.8703, 0.439, 0.8703, 0.4844, 0.8023, 0.4949, 0.8599, 0.4949, 0.8599, 0.4949, 0.8599, 0.4949, 0.8599, 0.4949, 0.8599, 0.4949, 0.8599, 0.4949, 0.8599, 0.4949, 0.8599, 0.4949, 0.8599, 0.4949, 0.8599, 0.4949, 0.8599, 0.4949, 0.8599, 0.4949, 0.8599, 0.4949, 0.8599, 0.4949, 0.8599, 0.4949, 0.8599, 0.4949, 0.8599, 0.4949, 0.8599, 0.4949, 0.8599, 0.4949, 0.8599, 0.4949, 0.8599, 0.4949, 0.8599, 0.4949, 0.8599, 0.4949, 0.8599, 0.4949, 0.8599, 0.4949, 0.8599, 0.4949, 0.8599, 0.4949, 0.8599, 0.4949, 0.8599, 0.4949, 0.8599, 0.4949, 0.8599, 0.4949, 0.8599, 0.4949, 0.8599, 0.4949, 0.8599, 0.4949, 0.8599, 0.4949, 0.8599, 0.4949, 0.8599, 0.4949, 0.8599, 0.4949, 0.8599, 0.4949, 0.8599, 0.4949, 0.8599, 0.4949, 0.8599, 0.4949, 0.8599, 0.4949, 0.8599, 0.4949, 0.8599, 0.4949, 0.8599, 0.4949, 0.8599, 0.4949, 0.8599, 0.4949, 0.8599, 0.4949, 0.8599, 0.4949, 0.8599, 0.4949, 0.8599, 0.4949, 0.8599, 0.4949, 0.8599, 0.4949, 0.8599, 0.4949, 0.8599, 0.4949, 0.8599, 0.4949, 0.8599, 0.4949, 0.8599, 0.4949, 0.8599, 0.4949, 0.8599, 0.4949, 0.8599, 0.4949, 0.8599, 0.4949, 0.8599, 0.4949, 0.8599, 0.4949, 0.8599, 0.4949, 0.8599, 0.4949, 0.8599, 0.4949, 0.8599, 0.4949, 0.8599, 0.4949, 0.8599, 0.4949, 0.8599, 0.4949, 0.8599, 0.4949, 0.8599, 0.4949, 0.8599, 0.4949, 0.8599, 0.4949, 0.8599, 0.4949, 0.8599, 0.4949, 0.8599, 0.4949, 0.8599, 0.4949, 0.8599, 0.4949, 0.8599, 0.4949, 0.8599, 0.4949, 0.8599, 0.4949, 0.8599, 0.4949, 0.8599, 0.4949, 0.8599, 0.4949, 0.8599, 0.4949, 0.8599, 0.4949, 0.8599, 0.4949, 0.8599, 0.4949, 0.8599, 0.4949, 0.8599, 0.4949, 0.8599, 0.4949, 0.8599, 0.4949, 0.8599, 0.4949, 0.8599, 0.4949, 0.8599, 0.4949, 0.8599, 0.4949, 0.8599, 0.4949, 0.8599, 0.4949, 0.8599, 0.4949, 0.8599, 0.4949, 0.8599, 0.4949, 0.8599])
_ca = me_mesh.color_attributes.new('colorSet1', 'BYTE_COLOR', 'CORNER')
_ca.data.foreach_set('color', [0.0, 0.0, 0.0, 0.0, 0.0, 0.0, 0.0, 0.0, 0.0, 0.0, 0.0, 0.0, 0.0, 0.0, 0.0, 0.0, 0.0, 0.0, 0.0, 0.0, 0.0, 0.0, 0.0, 0.0, 0.0, 0.0, 0.0, 0.0, 0.0, 0.0, 0.0, 0.0, 0.0, 0.0, 0.0, 0.0, 0.0, 0.0, 0.0, 0.0, 0.0, 0.0, 0.0, 0.0, 0.0, 0.0, 0.0, 0.0, 0.0, 0.0, 0.0, 0.0, 0.0, 0.0, 0.0, 0.0, 0.0, 0.0, 0.0, 0.0, 0.0, 0.0, 0.0, 0.0, 0.0, 0.0, 0.0, 0.0, 0.0, 0.0, 0.0, 0.0, 0.0, 0.0, 0.0, 0.0, 0.0, 0.0, 0.0, 0.0, 0.0, 0.0, 0.0, 0.0, 0.0, 0.0, 0.0, 0.0, 0.0, 0.0, 0.0, 0.0, 0.0, 0.0, 0.0, 0.0, 0.0, 0.0, 0.0, 0.0, 0.0, 0.0, 0.0, 0.0, 0.0, 0.0, 0.0, 0.0, 0.0, 0.0, 0.0, 0.0, 0.0, 0.0, 0.0, 0.0, 0.0, 0.0, 0.0, 0.0, 0.0, 0.0, 0.0, 0.0, 0.0, 0.0, 0.0, 0.0, 0.0, 0.0, 0.0, 0.0, 0.0, 0.0, 0.0, 0.0, 0.0, 0.0, 0.0, 0.0, 0.0, 0.0, 0.0, 0.0, 0.0, 0.0, 0.0, 0.0, 0.0, 0.0, 0.0, 0.0, 0.0, 0.0, 0.0, 0.0, 0.0, 0.0, 0.0, 0.0, 0.0, 0.0, 0.0, 0.0, 0.0, 0.0, 0.0, 0.0, 0.0, 0.0, 0.0, 0.0, 0.0, 0.0, 0.0, 0.0, 0.0, 0.0, 0.0, 0.0, 0.0, 0.0, 0.0, 0.0, 0.0, 0.0, 0.0, 0.0, 0.0, 0.0, 0.0, 0.0, 0.0, 0.0, 0.0, 0.0, 0.0, 0.0, 0.0, 0.0, 0.0, 0.0, 0.0, 0.0, 0.0, 0.0, 0.0, 0.0, 0.0, 0.0, 0.0, 0.0, 0.0, 0.0, 0.0, 0.0, 0.0, 0.0, 0.0, 0.0, 0.0, 0.0, 0.0, 0.0, 0.0, 0.0, 0.0, 0.0, 0.0, 0.0, 0.0, 0.0, 0.0, 0.0, 0.0, 0.0, 0.0, 0.0, 0.0, 0.0, 0.0, 0.0, 0.0, 0.0, 0.0, 0.0, 0.0, 0.0, 0.0, 0.0, 0.0, 0.0, 0.0, 0.0, 0.0, 0.0, 0.0, 0.0, 0.0, 0.0, 0.0, 0.0, 0.0, 0.0, 0.0, 0.0, 0.0, 0.0, 0.0, 0.0, 0.0, 0.0, 0.0, 0.0, 0.0, 0.0, 0.0, 0.0, 0.0, 0.0, 0.0, 0.0, 0.0, 0.0, 0.0, 0.0, 0.0, 0.0, 0.2159, 0.2159, 0.2159, 1.0, 0.2159, 0.2159, 0.2159, 1.0, 0.2159, 0.2159, 0.2159, 1.0, 0.2159, 0.2159, 0.2159, 1.0, 0.2159, 0.2159, 0.2159, 1.0, 0.2159, 0.2159, 0.2159, 1.0, 0.2159, 0.2159, 0.2159, 1.0, 0.2159, 0.2159, 0.2159, 1.0, 0.2159, 0.2159, 0.2159, 1.0, 0.2159, 0.2159, 0.2159, 1.0, 0.2159, 0.2159, 0.2159, 1.0, 0.2159, 0.2159, 0.2159, 1.0, 0.0, 0.0, 0.0, 0.0, 0.0, 0.0, 0.0, 0.0, 0.0, 0.0, 0.0, 0.0, 0.0, 0.0, 0.0, 0.0, 0.0, 0.0, 0.0, 0.0, 0.0, 0.0, 0.0, 0.0, 0.0, 0.0, 0.0, 0.0, 0.0, 0.0, 0.0, 0.0, 0.0, 0.0, 0.0, 0.0, 0.0, 0.0, 0.0, 0.0, 0.0, 0.0, 0.0, 0.0, 0.0, 0.0, 0.0, 0.0, 0.0, 0.0, 0.0, 0.0, 0.0, 0.0, 0.0, 0.0, 0.0, 0.0, 0.0, 0.0, 0.0, 0.0, 0.0, 0.0, 0.0, 0.0, 0.0, 0.0, 0.0, 0.0, 0.0, 0.0, 0.0, 0.0, 0.0, 0.0, 0.0, 0.0, 0.0, 0.0, 0.0, 0.0, 0.0, 0.0, 0.0, 0.0, 0.0, 0.0, 0.0, 0.0, 0.0, 0.0, 0.0, 0.0, 0.0, 0.0, 0.0, 0.0, 0.0, 0.0, 0.0, 0.0, 0.0, 0.0, 0.0, 0.0, 0.0, 0.0, 0.0, 0.0, 0.0, 0.0, 0.0, 0.0, 0.0, 0.0, 0.0, 0.0, 0.0, 0.0, 0.0, 0.0, 0.0, 0.0, 0.0, 0.0, 0.0, 0.0, 0.0, 0.0, 0.0, 0.0, 0.0, 0.0, 0.0, 0.0, 0.0, 0.0, 0.0, 0.0, 0.0, 0.0, 0.0, 0.0, 0.0, 0.0, 0.0, 0.0, 0.0, 0.0, 0.0, 0.0, 0.0, 0.0, 0.0, 0.0, 0.0, 0.0, 0.0, 0.0, 0.0, 0.0, 0.0, 0.0, 0.0, 0.0, 0.0, 0.0, 0.0, 0.0, 0.0, 0.0, 0.0, 0.0, 0.0, 0.0, 0.0, 0.0, 0.0, 0.0, 0.0, 0.0, 0.0, 0.0, 0.0, 0.0, 0.0, 0.0, 0.0, 0.0, 0.0, 0.0, 0.0, 0.0, 0.0, 0.0, 0.0, 0.0, 0.0, 0.0, 0.0, 0.0, 0.0, 0.0, 0.0, 0.0, 0.0, 0.0, 0.0, 0.0, 0.0, 0.0, 0.0, 0.0, 0.0, 0.0, 0.0, 0.0, 0.0, 0.0, 0.0, 0.0, 0.0, 0.0, 0.0, 0.0, 0.0, 0.0, 0.0, 0.0, 0.0, 0.0, 0.0, 0.0, 0.0, 0.0, 0.0, 0.0, 0.0, 0.0, 0.0, 0.0, 0.0, 0.0, 0.0, 0.0, 0.0, 0.0, 0.0, 0.0, 0.0, 0.0, 0.0, 0.0, 0.0, 0.0, 0.0, 0.0, 0.0, 0.0, 0.0, 0.0, 0.0, 0.0, 0.0, 0.0, 0.0, 0.0, 0.0, 0.0, 0.0, 0.0, 0.0, 0.0, 0.0, 0.0, 0.0, 0.0, 0.0, 0.0, 0.0, 0.0, 0.0, 0.0, 0.0, 0.0, 0.0, 0.0, 0.0, 0.0, 0.0, 0.0, 0.0, 0.0, 0.0, 0.0, 0.0, 0.0, 0.0, 0.0, 0.2159, 0.2159, 0.2159, 1.0, 0.2159, 0.2159, 0.2159, 1.0, 0.2159, 0.2159, 0.2159, 1.0, 0.2159, 0.2159, 0.2159, 1.0, 0.2159, 0.2159, 0.2159, 1.0, 0.2159, 0.2159, 0.2159, 1.0, 0.2159, 0.2159, 0.2159, 1.0, 0.2159, 0.2159, 0.2159, 1.0, 0.2159, 0.2159, 0.2159, 1.0, 0.2159, 0.2159, 0.2159, 1.0, 0.2159, 0.2159, 0.2159, 1.0, 0.2159, 0.2159, 0.2159, 1.0, 0.0, 0.0, 0.0, 0.0, 0.0, 0.0, 0.0, 0.0, 0.0, 0.0, 0.0, 0.0, 0.0, 0.0, 0.0, 0.0, 0.0, 0.0, 0.0, 0.0, 0.0, 0.0, 0.0, 0.0, 0.0, 0.0, 0.0, 0.0, 0.0, 0.0, 0.0, 0.0, 0.0, 0.0, 0.0, 0.0, 0.0, 0.0, 0.0, 0.0, 0.0, 0.0, 0.0, 0.0, 0.0, 0.0, 0.0, 0.0, 0.0, 0.0, 0.0, 0.0, 0.0, 0.0, 0.0, 0.0, 0.0, 0.0, 0.0, 0.0, 0.0, 0.0, 0.0, 0.0, 0.0, 0.0, 0.0, 0.0, 0.0, 0.0, 0.0, 0.0, 0.0, 0.0, 0.0, 0.0, 0.0, 0.0, 0.0, 0.0, 0.0, 0.0, 0.0, 0.0, 0.0, 0.0, 0.0, 0.0, 0.0, 0.0, 0.0, 0.0, 0.0, 0.0, 0.0, 0.0, 0.0, 0.0, 0.0, 0.0, 0.0, 0.0, 0.0, 0.0, 0.0, 0.0, 0.0, 0.0, 0.0, 0.0, 0.0, 0.0, 0.0, 0.0, 0.0, 0.0, 0.0, 0.0, 0.0, 0.0, 0.0, 0.0, 0.0, 0.0, 0.0, 0.0, 0.0, 0.0, 0.0, 0.0, 0.0, 0.0, 0.0, 0.0, 0.0, 0.0, 0.0, 0.0, 0.0, 0.0, 0.0, 0.0, 0.0, 0.0, 0.0, 0.0, 0.0, 0.0, 0.0, 0.0, 0.0, 0.0, 0.0, 0.0, 0.0, 0.0, 0.0, 0.0, 0.0, 0.0, 0.0, 0.0, 0.0, 0.0, 0.0, 0.0, 0.0, 0.0, 0.0, 0.0, 0.0, 0.0, 0.0, 0.0, 0.0, 0.0, 0.0, 0.0, 0.0, 0.0, 0.0, 0.0, 0.0, 0.0, 0.0, 0.0, 0.0, 0.0, 0.0, 0.0, 0.0, 0.0, 0.0, 0.0, 0.0, 0.0, 0.0, 0.0, 0.0, 0.0, 0.0, 0.0, 0.0, 0.0, 0.0, 0.0, 0.0, 0.0, 0.0, 0.0, 0.0, 0.0, 0.0, 0.0, 0.0, 0.0, 0.0, 0.0, 0.0, 0.0, 0.0, 0.0, 0.0, 0.0, 0.0, 0.0, 0.0, 0.0, 0.0, 0.0, 0.0, 0.0, 0.0, 0.0, 0.0, 0.0, 0.0, 0.0, 0.0, 0.0, 0.0, 0.0, 0.0, 0.0, 0.0, 0.0, 0.0, 0.0, 0.0, 0.0, 0.0, 0.0, 0.0, 0.0, 0.0, 0.0, 0.0, 0.0, 0.0, 0.0, 0.0, 0.0, 0.0, 0.0, 0.0, 0.0, 0.0, 0.0, 0.0, 0.0, 0.0, 0.0, 0.0, 0.0, 0.0, 0.0, 0.0, 0.0, 0.0, 0.0, 0.0, 0.0, 0.0, 0.0, 0.0, 0.0, 0.0, 0.0, 0.0, 0.0, 0.0, 0.0, 0.0, 0.0, 0.0, 0.0, 0.0, 0.0, 0.0, 0.0, 0.0, 0.0, 0.0, 0.0, 0.0, 0.0, 0.0, 0.0, 0.0, 0.0, 0.0, 0.0, 0.0, 0.0, 0.0, 0.0, 0.0, 0.0, 0.0, 0.0, 0.0, 0.0, 0.0, 0.0, 0.0, 0.0, 0.0, 0.0, 0.0, 0.0, 0.0, 0.0, 0.0, 0.0, 0.0, 0.0, 0.0, 0.0, 0.0, 0.0, 0.0, 0.0, 0.0, 0.0, 0.0, 0.0, 0.0, 0.0, 0.0, 0.0, 0.0, 0.0, 0.0, 0.0, 0.0, 0.0, 0.0, 0.0, 0.0, 0.0, 0.0, 0.0, 0.0, 0.0, 0.0, 0.0, 0.0, 0.0, 0.0, 0.0, 0.0, 0.0, 0.0, 0.0, 0.0, 0.0, 0.0, 0.0, 0.0, 0.0, 0.0, 0.0, 0.0, 0.0, 0.0, 0.0, 0.0, 0.0, 0.0, 0.0, 0.0, 0.0, 0.0, 0.0, 0.0, 0.0, 0.0, 0.0, 0.0, 0.0, 0.0, 0.0, 0.0, 0.0, 0.0, 0.0, 0.0, 0.0, 0.0, 0.0, 0.0, 0.0, 0.0, 0.0, 0.0, 0.0, 0.0, 0.0, 0.0, 0.0, 0.0, 0.0, 0.0, 0.0, 0.0, 0.0, 0.0, 0.0, 0.0, 0.0, 0.0, 0.0, 0.0, 0.0, 0.0, 0.0, 0.0, 0.0, 0.0, 0.0, 0.0, 0.0, 0.0, 0.0, 0.0, 0.0, 0.0, 0.0, 0.0, 0.0, 0.0, 0.0, 0.0, 0.0, 0.0, 0.0, 0.0, 0.0, 0.0, 0.0, 0.0, 0.0, 0.0, 0.0, 0.0, 0.0, 0.0, 0.0, 0.0, 0.0, 0.0, 0.0, 0.0, 0.0, 0.0, 0.0, 0.0, 0.0, 0.0, 0.0, 0.0, 0.0, 0.0, 0.0, 0.0, 0.0, 0.0, 0.0, 0.0, 0.0, 0.0, 0.0, 0.0, 0.0, 0.0, 0.0, 0.0, 0.0, 0.0, 0.0, 0.0, 0.0, 0.0, 0.0, 0.0, 0.0, 0.0, 0.0, 0.0, 0.0, 0.0, 0.0, 0.0, 0.0, 0.0, 0.0, 0.0, 0.0, 0.0, 0.0, 0.0, 0.0, 0.0, 0.0, 0.0, 0.0, 0.0, 0.0, 0.0, 0.0, 0.0, 0.0, 0.0, 0.0, 0.0, 0.0, 0.0, 0.0, 0.0, 0.0, 0.0, 0.0, 0.0, 0.0, 0.0, 0.0, 0.0, 0.0, 0.0, 0.0, 0.0, 0.0, 0.0, 0.0, 0.0, 0.0, 0.0, 0.0, 0.0, 0.0, 0.0, 0.0, 0.0, 0.0, 0.0, 0.0, 0.0, 0.0, 0.0, 0.0, 0.0, 0.0, 0.0, 0.0, 0.0, 0.0, 0.0, 0.0, 0.0, 0.0, 0.0, 0.0, 0.0, 0.0, 0.0, 0.0, 0.0, 0.0, 0.0, 0.0, 0.0, 0.0, 0.0, 0.0, 0.0, 0.0, 0.0, 0.0, 0.0, 0.0, 0.0, 0.0, 0.0, 0.0, 0.0, 0.0, 0.0, 0.0, 0.0, 0.0, 0.0, 0.0, 0.0, 0.0, 0.0, 0.0, 0.0, 0.0, 0.0, 0.0, 0.0, 0.0, 0.0, 0.0, 0.0, 0.0, 0.0, 0.0, 0.0, 0.0, 0.0, 0.0, 0.0, 0.0, 0.0, 0.0, 0.0, 0.0, 0.0, 0.0, 0.0, 0.0, 0.0, 0.0, 0.0, 0.0, 0.0, 0.0, 0.0, 0.0, 0.0, 0.0, 0.0, 0.0, 0.0, 0.0, 0.0, 0.0, 0.0, 0.0, 0.0, 0.0, 0.0, 0.0, 0.0, 0.0, 0.0, 0.0, 0.0, 0.0, 0.0, 0.0, 0.0, 0.0, 0.0, 0.0, 0.0, 0.0, 0.0, 0.0, 0.0, 0.0, 0.0, 0.0, 0.0, 0.0, 0.0, 0.0, 0.0, 0.0, 0.0, 0.0, 0.0, 0.0, 0.0, 0.0, 0.0, 0.0, 0.0, 0.0, 0.0, 0.0, 0.0, 0.0, 0.0, 0.0, 0.0, 0.0, 0.0, 0.0, 0.0, 0.0, 0.0, 0.0, 0.0, 0.0, 0.0, 0.0, 0.0, 0.0, 0.0, 0.0, 0.0, 0.0, 0.0, 0.0, 0.0, 0.0, 0.0, 0.0, 0.0, 0.0, 0.0, 0.0, 0.0, 0.0, 0.0, 0.0, 0.0, 0.0, 0.0, 0.0, 0.0, 0.0, 0.2159, 0.2159, 0.2159, 1.0, 0.2159, 0.2159, 0.2159, 1.0, 0.2159, 0.2159, 0.2159, 1.0, 0.2159, 0.2159, 0.2159, 1.0, 0.2159, 0.2159, 0.2159, 1.0, 0.2159, 0.2159, 0.2159, 1.0, 0.2159, 0.2159, 0.2159, 1.0, 0.2159, 0.2159, 0.2159, 1.0, 0.2159, 0.2159, 0.2159, 1.0, 0.2159, 0.2159, 0.2159, 1.0, 0.2159, 0.2159, 0.2159, 1.0, 0.2159, 0.2159, 0.2159, 1.0, 0.0, 0.0, 0.0, 0.0, 0.0, 0.0, 0.0, 0.0, 0.0, 0.0, 0.0, 0.0, 0.0, 0.0, 0.0, 0.0, 0.0, 0.0, 0.0, 0.0, 0.0, 0.0, 0.0, 0.0, 0.0, 0.0, 0.0, 0.0, 0.0, 0.0, 0.0, 0.0, 0.0, 0.0, 0.0, 0.0, 0.2159, 0.2159, 0.2159, 1.0, 0.2159, 0.2159, 0.2159, 1.0, 0.2159, 0.2159, 0.2159, 1.0, 0.2159, 0.2159, 0.2159, 1.0, 0.2159, 0.2159, 0.2159, 1.0, 0.2159, 0.2159, 0.2159, 1.0, 0.2159, 0.2159, 0.2159, 1.0, 0.2159, 0.2159, 0.2159, 1.0, 0.2159, 0.2159, 0.2159, 1.0, 0.2159, 0.2159, 0.2159, 1.0, 0.2159, 0.2159, 0.2159, 1.0, 0.2159, 0.2159, 0.2159, 1.0, 0.2159, 0.2159, 0.2159, 1.0, 0.2159, 0.2159, 0.2159, 1.0, 0.2159, 0.2159, 0.2159, 1.0, 0.2159, 0.2159, 0.2159, 1.0, 0.2159, 0.2159, 0.2159, 1.0, 0.2159, 0.2159, 0.2159, 1.0, 0.2159, 0.2159, 0.2159, 1.0, 0.2159, 0.2159, 0.2159, 1.0, 0.2159, 0.2159, 0.2159, 1.0, 0.2159, 0.2159, 0.2159, 1.0, 0.2159, 0.2159, 0.2159, 1.0, 0.2159, 0.2159, 0.2159, 1.0, 0.0, 0.0, 0.0, 0.0, 0.0, 0.0, 0.0, 0.0, 0.0, 0.0, 0.0, 0.0, 0.0, 0.0, 0.0, 0.0, 0.0, 0.0, 0.0, 0.0, 0.0, 0.0, 0.0, 0.0, 0.2159, 0.2159, 0.2159, 1.0, 0.2159, 0.2159, 0.2159, 1.0, 0.2159, 0.2159, 0.2159, 1.0, 0.2159, 0.2159, 0.2159, 1.0, 0.2159, 0.2159, 0.2159, 1.0, 0.2159, 0.2159, 0.2159, 1.0, 0.2159, 0.2159, 0.2159, 1.0, 0.2159, 0.2159, 0.2159, 1.0, 0.2159, 0.2159, 0.2159, 1.0, 0.2159, 0.2159, 0.2159, 1.0, 0.2159, 0.2159, 0.2159, 1.0, 0.2159, 0.2159, 0.2159, 1.0, 0.0, 0.0, 0.0, 0.0, 0.0, 0.0, 0.0, 0.0, 0.0, 0.0, 0.0, 0.0, 0.0, 0.0, 0.0, 0.0, 0.0, 0.0, 0.0, 0.0, 0.0, 0.0, 0.0, 0.0, 0.0, 0.0, 0.0, 0.0, 0.0, 0.0, 0.0, 0.0, 0.0, 0.0, 0.0, 0.0, 0.0, 0.0, 0.0, 0.0, 0.0, 0.0, 0.0, 0.0, 0.0, 0.0, 0.0, 0.0, 0.0, 0.0, 0.0, 0.0, 0.0, 0.0, 0.0, 0.0, 0.0, 0.0, 0.0, 0.0, 0.0, 0.0, 0.0, 0.0, 0.0, 0.0, 0.0, 0.0, 0.0, 0.0, 0.0, 0.0, 0.0, 0.0, 0.0, 0.0, 0.0, 0.0, 0.0, 0.0, 0.0, 0.0, 0.0, 0.0, 0.0, 0.0, 0.0, 0.0, 0.0, 0.0, 0.0, 0.0, 0.0, 0.0, 0.0, 0.0, 0.0, 0.0, 0.0, 0.0, 0.0, 0.0, 0.0, 0.0, 0.0, 0.0, 0.0, 0.0, 0.0, 0.0, 0.0, 0.0, 0.0, 0.0, 0.0, 0.0, 0.0, 0.0, 0.0, 0.0, 0.0, 0.0, 0.0, 0.0, 0.0, 0.0, 0.0, 0.0, 0.0, 0.0, 0.0, 0.0, 0.0, 0.0, 0.0, 0.0, 0.0, 0.0, 0.0, 0.0, 0.0, 0.0, 0.0, 0.0, 0.0, 0.0, 0.0, 0.0, 0.0, 0.0, 0.0, 0.0, 0.0, 0.0, 0.0, 0.0, 0.0, 0.0, 0.0, 0.0, 0.0, 0.0, 0.0, 0.0, 0.0, 0.0, 0.0, 0.0, 0.0, 0.0, 0.0, 0.0, 0.0, 0.0, 0.0, 0.0, 0.0, 0.0, 0.0, 0.0, 0.0, 0.0, 0.0, 0.0, 0.0, 0.0, 0.0, 0.0, 0.0, 0.0, 0.0, 0.0, 0.0, 0.0, 0.0, 0.0, 0.0, 0.0, 0.0, 0.0, 0.0, 0.0, 0.0, 0.0, 0.0, 0.0, 0.0, 0.0, 0.0, 0.0, 0.0, 0.0, 0.0, 0.0, 0.0, 0.0, 0.0, 0.0, 0.0, 0.0, 0.0, 0.0, 0.0, 0.0, 0.0, 0.0, 0.0, 0.0, 0.0, 0.0, 0.0, 0.0, 0.0, 0.0, 0.0, 0.0, 0.0, 0.0, 0.0, 0.0, 0.0, 0.0, 0.0, 0.0, 0.0, 0.0, 0.0, 0.0, 0.0, 0.0, 0.0, 0.0, 0.0, 0.0, 0.0, 0.0, 0.0, 0.0, 0.0, 0.0, 0.0, 0.0, 0.0, 0.0, 0.0, 0.0, 0.0, 0.0, 0.0, 0.0, 0.0, 0.0, 0.0, 0.0, 0.0, 0.0, 0.0, 0.0, 0.0, 0.0, 0.0, 0.0, 0.0, 0.0, 0.0, 0.0, 0.0, 0.0, 0.0, 0.0, 0.0, 0.0, 0.0, 0.0, 0.0, 0.0, 0.0, 0.0, 0.0, 0.0, 0.0, 0.0, 0.0, 0.0, 0.0, 0.0, 0.0, 0.0, 0.0, 0.0, 0.0, 0.0, 0.0, 0.0, 0.0, 0.0, 0.0, 0.0, 0.0, 0.0, 0.0, 0.0, 0.0, 0.0, 0.0, 0.0, 0.0, 0.0, 0.0, 0.0, 0.0, 0.0, 0.0, 0.0, 0.0, 0.0, 0.0, 0.0, 0.0, 0.0, 0.0, 0.0, 0.0, 0.0, 0.0, 0.0, 0.0, 0.0, 0.0, 0.0, 0.0, 0.0, 0.0, 0.0, 0.0, 0.0, 0.0, 0.0, 0.0, 0.0, 0.0, 0.0, 0.0, 0.0, 0.0, 0.0, 0.0, 0.0, 0.0, 0.0, 0.0, 0.0, 0.0, 0.0, 0.0, 0.0, 0.0, 0.0, 0.0, 0.0, 0.0, 0.0, 0.0, 0.0, 0.0, 0.0, 0.0, 0.0, 0.0, 0.0, 0.0, 0.0, 0.0, 0.0, 0.0, 0.0, 0.0, 0.0, 0.0, 0.0, 0.0, 0.0, 0.0, 0.0, 0.0, 0.0, 0.0, 0.0, 0.0, 0.0, 0.0, 0.0, 0.0, 0.0, 0.0, 0.0, 0.0, 0.0, 0.0, 0.0, 0.0, 0.0, 0.0, 0.0, 0.0, 0.0, 0.0, 0.0, 0.0, 0.0, 0.0, 0.0, 0.0, 0.0, 0.0, 0.0, 0.0, 0.0, 0.0, 0.0, 0.0, 0.0, 0.0, 0.0, 0.0, 0.0, 0.0, 0.0, 0.0, 0.0, 0.0, 0.0, 0.0, 0.0, 0.0, 0.0, 0.0, 0.0, 0.0, 0.0, 0.0, 0.0, 0.0, 0.0, 0.0, 0.0, 0.0, 0.0, 0.0, 0.0, 0.0, 0.0, 0.0, 0.0, 0.0, 0.0, 0.0, 0.0, 0.0, 0.0, 0.0, 0.0, 0.0, 0.0, 0.0, 0.0, 0.0, 0.0, 0.0, 0.0, 0.0, 0.0, 0.0, 0.0, 0.0, 0.0, 0.0, 0.0, 0.0, 0.0, 0.0, 0.0, 0.0, 0.0, 0.0, 0.0, 0.0, 0.0, 0.0, 0.0, 0.0, 0.0, 0.0, 0.0, 0.0, 0.0, 0.0, 0.0, 0.0, 0.0, 0.0, 0.0, 0.0, 0.0, 0.0, 0.0, 0.0, 0.0, 0.0, 0.0, 0.0, 0.0, 0.0, 0.0, 0.0, 0.0, 0.0, 0.0, 0.0, 0.0, 0.0, 0.0, 0.0, 0.0, 0.0, 0.0, 0.0, 0.0, 0.0, 0.0, 0.0, 0.0, 0.0, 0.0, 0.0, 0.0, 0.0, 0.0, 0.0, 0.0, 0.0, 0.0, 0.0, 0.0, 0.0, 0.0, 0.0, 0.0, 0.0, 0.0, 0.0, 0.0, 0.0, 0.0, 0.0, 0.0, 0.0, 0.0, 0.0, 0.0, 0.0, 0.0, 0.0, 0.0, 0.0, 0.0, 0.0, 0.0, 0.0, 0.0, 0.0, 0.0, 0.0, 0.0, 0.0, 0.0, 0.0, 0.0, 0.0, 0.0, 0.0, 0.0, 0.0, 0.0, 0.0, 0.0, 0.0, 0.0, 0.0, 0.0, 0.0, 0.0, 0.0, 0.0, 0.0, 0.0, 0.0, 0.0, 0.0, 0.0, 0.0, 0.0, 0.0, 0.0, 0.0, 0.0, 0.0, 0.0, 0.0, 0.0, 0.0, 0.0, 0.0, 0.0, 0.0, 0.0, 0.0, 0.0, 0.0, 0.0, 0.0, 0.0, 0.0, 0.0, 0.0, 0.0, 0.0, 0.0, 0.0, 0.0, 0.0, 0.0, 0.0, 0.0, 0.0, 0.0, 0.0, 0.0, 0.0, 0.0, 0.0, 0.0, 0.0, 0.0, 0.0, 0.0, 0.0, 0.0, 0.0, 0.0, 0.0, 0.0, 0.0, 0.0, 0.0, 0.0, 0.0, 0.0, 0.0, 0.0, 0.0, 0.0, 0.0, 0.0, 0.0, 0.0, 0.0, 0.0, 0.0, 0.0, 0.0, 0.0, 0.0, 0.0, 0.0, 0.0, 0.0, 0.0, 0.0, 0.0, 0.0, 0.0, 0.0, 0.0, 0.0, 0.0, 0.0, 0.0, 0.0, 0.0, 0.0, 0.0, 0.0, 0.0, 0.0, 0.0, 0.0, 0.0, 0.0, 0.0, 0.0, 0.0, 0.0, 0.0, 0.0, 0.0, 0.0, 0.0, 0.0, 0.0, 0.0, 0.0, 0.0, 0.0, 0.0, 0.0, 0.0, 0.0, 0.0, 0.0, 0.0, 0.0, 0.0, 0.0, 0.0, 0.0, 0.0, 0.0, 0.0, 0.0, 0.0, 0.0, 0.0, 0.0, 0.0, 0.0, 0.0, 0.0, 0.0, 0.0, 0.0, 0.0, 0.0, 0.0, 0.0, 0.0, 0.0, 0.0, 0.0, 0.0, 0.0, 0.0, 0.0, 0.0, 0.0, 0.0, 0.0, 0.0, 0.0, 0.0, 0.0, 0.0, 0.0, 0.0, 0.0, 0.0, 0.0, 0.0, 0.0, 0.0, 0.0, 0.0, 0.0, 0.0, 0.0, 0.0, 0.0, 0.0, 0.0, 0.0, 0.0, 0.0, 0.0, 0.0, 0.0, 0.0, 0.0, 0.0, 0.0, 0.0, 0.0, 0.0, 0.0, 0.0, 0.0, 0.0, 0.0, 0.0, 0.0, 0.0, 0.0, 0.0, 0.0, 0.0, 0.0, 0.0, 0.0, 0.0, 0.0, 0.0, 0.0, 0.0, 0.0, 0.0, 0.0, 0.0, 0.0, 0.0, 0.0, 0.0, 0.0, 0.0, 0.0, 0.0, 0.0, 0.0, 0.0, 0.0, 0.0, 0.0, 0.0, 0.0, 0.0, 0.0, 0.0, 0.0, 0.0, 0.0, 0.0, 0.0, 0.0, 0.0, 0.0, 0.0, 0.0, 0.0, 0.0, 0.0, 0.0, 0.0, 0.0, 0.0, 0.0, 0.0, 0.0, 0.0, 0.0, 0.0, 0.0, 0.0, 0.0, 0.0, 0.0, 0.0, 0.0, 0.0, 0.0, 0.0, 0.0, 0.0, 0.0, 0.0, 0.0, 0.0, 0.0, 0.0, 0.0, 0.0, 0.0, 0.0, 0.0, 0.0, 0.0, 0.0, 0.0, 0.0, 0.0, 0.0, 0.0, 0.0, 0.0, 0.0, 0.0, 0.0, 0.0, 0.0, 0.0, 0.0, 0.0, 0.0, 0.0, 0.0, 0.0, 0.0, 0.0, 0.0, 0.0, 0.0, 0.0, 0.0, 0.0, 0.0, 0.0, 0.0, 0.0, 0.0, 0.0, 0.0, 0.0, 0.0, 0.0, 0.0, 0.0, 0.0, 0.0, 0.0, 0.0, 0.0, 0.0, 0.0, 0.0, 0.0, 0.0, 0.0, 0.0, 0.0, 0.0, 0.0, 0.0, 0.0, 0.0, 0.0, 0.0, 0.0, 0.0, 0.0, 0.0, 0.0, 0.0, 0.0, 0.0, 0.0, 0.0, 0.0, 0.0, 0.0, 0.0, 0.0, 0.0, 0.0, 0.0, 0.0, 0.0, 0.0, 0.0, 0.0, 0.0, 0.0, 0.0, 0.0, 0.0, 0.0])
me_mesh.materials.append(mat_lambert4sg2)
me_mesh.update()
me_mesh.normals_split_custom_set([tuple(v) for v in zip(*[iter([0.2007, 0.6079, -0.7683, 0.2006, 0.608, -0.7682, 0.1993, 0.6094, -0.7674, 0.1993, 0.6094, -0.7674, 0.2006, 0.608, -0.7682, 0.1978, 0.611, -0.7665, 0.1526, -0.1979, -0.9683, 0.1526, -0.1979, -0.9683, 0.1526, -0.1979, -0.9683, 0.1202, -0.1556, -0.9805, 0.1202, -0.1556, -0.9805, 0.1202, -0.1556, -0.9805, 0.254, -0.9215, 0.2937, 0.254, -0.9215, 0.2937, 0.254, -0.9215, 0.2937, 0.2243, -0.9074, 0.3553, 0.2243, -0.9074, 0.3553, 0.2243, -0.9074, 0.3553, 0.2129, 0.9689, 0.1264, 0.2115, 0.9694, 0.1248, 0.2129, 0.9689, 0.1263, 0.2129, 0.9689, 0.1263, 0.2115, 0.9694, 0.1248, 0.2101, 0.9699, 0.1233, 0.1881, 0.7589, 0.6234, 0.1881, 0.7589, 0.6234, 0.1881, 0.7589, 0.6234, 0.2293, 0.7847, 0.5759, 0.2293, 0.7847, 0.5759, 0.2293, 0.7847, 0.5759, 0.1552, 0.06792, 0.9855, 0.1552, 0.06792, 0.9855, 0.1552, 0.06792, 0.9855, 0.1649, 0.07953, 0.9831, 0.1649, 0.07953, 0.9831, 0.1649, 0.07953, 0.9831, 0.5824, -0.8075, 0.09364, 0.5824, -0.8075, 0.09364, 0.5824, -0.8075, 0.09364, 0.8968, -0.02462, 0.4417, 0.8968, -0.02462, 0.4417, 0.8968, -0.02462, 0.4417, 0.927, 0.003088, 0.375, 0.927, 0.003088, 0.375, 0.927, 0.003088, 0.375, 0.1702, -0.5782, -0.7979, 0.1702, -0.5782, -0.7979, 0.1702, -0.5782, -0.7979, 0.1435, -0.5977, -0.7888, 0.1435, -0.5977, -0.7888, 0.1435, -0.5977, -0.7888, 0.2294, -0.929, -0.2904, 0.23, -0.9292, -0.2892, 0.2324, -0.9299, -0.2849, 0.2324, -0.9299, -0.2849, 0.23, -0.9292, -0.2892, 0.2332, -0.9302, -0.2835, 0.9849, -0.03075, 0.1704, 0.9849, -0.03075, 0.1704, 0.9849, -0.03075, 0.1704, 0.9982, 0.05084, 0.03293, 0.9982, 0.05084, 0.03293, 0.9982, 0.05084, 0.03293, 0.9991, 0.04308, 0.003698, 0.9991, 0.04308, 0.003698, 0.9991, 0.04308, 0.003698, 0.9931, -0.09481, -0.06941, 0.9931, -0.09481, -0.06941, 0.9931, -0.09481, -0.06941, 0.9029, -0.3186, 0.2884, 0.9029, -0.3186, 0.2884, 0.9029, -0.3186, 0.2884, 0.6311, -0.6165, 0.4709, 0.6311, -0.6165, 0.4709, 0.6311, -0.6165, 0.4709, 0.7763, -0.5469, 0.3134, 0.7763, -0.5469, 0.3134, 0.7763, -0.5469, 0.3134, 0.382, -0.05597, 0.9225, 0.382, -0.05597, 0.9225, 0.382, -0.05597, 0.9225, 0.1994, -0.308, 0.9303, 0.1994, -0.308, 0.9303, 0.1994, -0.308, 0.9303, 0.7883, -0.6103, 0.07795, 0.7883, -0.6103, 0.07795, 0.7883, -0.6103, 0.07795, -0.1978, 0.611, -0.7665, -0.2006, 0.608, -0.7682, -0.1993, 0.6094, -0.7674, -0.1993, 0.6094, -0.7674, -0.2006, 0.608, -0.7682, -0.2007, 0.6079, -0.7683, -0.1202, -0.1556, -0.9805, -0.1202, -0.1556, -0.9805, -0.1202, -0.1556, -0.9805, -0.1526, -0.1979, -0.9683, -0.1526, -0.1979, -0.9683, -0.1526, -0.1979, -0.9683, -0.254, -0.9215, 0.2937, -0.254, -0.9215, 0.2937, -0.254, -0.9215, 0.2937, -0.2243, -0.9074, 0.3553, -0.2243, -0.9074, 0.3553, -0.2243, -0.9074, 0.3553, -0.2129, 0.9689, 0.1264, -0.2128, 0.9689, 0.1263, -0.2115, 0.9694, 0.1248, -0.2115, 0.9694, 0.1248, -0.2128, 0.9689, 0.1263, -0.2101, 0.9699, 0.1233, -0.2293, 0.7847, 0.5759, -0.2293, 0.7847, 0.5759, -0.2293, 0.7847, 0.5759, -0.1881, 0.7589, 0.6234, -0.1881, 0.7589, 0.6234, -0.1881, 0.7589, 0.6234, -0.1649, 0.07953, 0.9831, -0.1649, 0.07953, 0.9831, -0.1649, 0.07953, 0.9831, -0.1552, 0.06791, 0.9855, -0.1552, 0.06791, 0.9855, -0.1552, 0.06791, 0.9855, -0.7656, -0.6432, 0.007895, -0.7656, -0.6432, 0.007895, -0.7656, -0.6432, 0.007895, -0.927, 0.003088, 0.375, -0.927, 0.003088, 0.375, -0.927, 0.003088, 0.375, -0.8968, -0.02462, 0.4417, -0.8968, -0.02462, 0.4417, -0.8968, -0.02462, 0.4417, -0.1702, -0.5782, -0.7979, -0.1702, -0.5782, -0.7979, -0.1702, -0.5782, -0.7979, -0.1435, -0.5977, -0.7888, -0.1435, -0.5977, -0.7888, -0.1435, -0.5977, -0.7888, -0.2294, -0.929, -0.2904, -0.2324, -0.9299, -0.2849, -0.23, -0.9292, -0.2892, -0.23, -0.9292, -0.2892, -0.2324, -0.9299, -0.2849, -0.2332, -0.9302, -0.2835, -0.9849, -0.03075, 0.1704, -0.9849, -0.03075, 0.1704, -0.9849, -0.03075, 0.1704, -0.9982, 0.05084, 0.03293, -0.9982, 0.05084, 0.03293, -0.9982, 0.05084, 0.03293, -0.9991, 0.04308, 0.003698, -0.9991, 0.04308, 0.003698, -0.9991, 0.04308, 0.003698, -0.9931, -0.09481, -0.06941, -0.9931, -0.09481, -0.06941, -0.9931, -0.09481, -0.06941, -0.9021, -0.4288, 0.04928, -0.9021, -0.4288, 0.04928, -0.9021, -0.4288, 0.04928, -0.7763, -0.5469, 0.3134, -0.7763, -0.5469, 0.3134, -0.7763, -0.5469, 0.3134, -0.6311, -0.6164, 0.4709, -0.6311, -0.6164, 0.4709, -0.6311, -0.6164, 0.4709, -0.3364, -0.271, 0.9019, -0.3364, -0.271, 0.9019, -0.3364, -0.271, 0.9019, -0.312, -0.2505, 0.9165, -0.312, -0.2505, 0.9165, -0.312, -0.2505, 0.9165, -0.7884, -0.6103, 0.07795, -0.7884, -0.6103, 0.07795, -0.7884, -0.6103, 0.07795, -0.5824, -0.8075, 0.09363, -0.5824, -0.8075, 0.09363, -0.5824, -0.8075, 0.09363, -0.9029, -0.3186, 0.2884, -0.9029, -0.3186, 0.2884, -0.9029, -0.3186, 0.2884, 0.7656, -0.6432, 0.007895, 0.7656, -0.6432, 0.007895, 0.7656, -0.6432, 0.007895, 0.9021, -0.4288, 0.04928, 0.9021, -0.4288, 0.04928, 0.9021, -0.4288, 0.04928, 0.1533, 0.06941, 0.9857, 0.1536, 0.06929, 0.9857, 0.1533, 0.06939, 0.9857, 0.1533, 0.06939, 0.9857, 0.1536, 0.06929, 0.9857, 0.1538, 0.06922, 0.9857, 0.1436, 0.06421, 0.9876, 0.1436, 0.06421, 0.9876, 0.1436, 0.06421, 0.9876, 0.1305, 0.09642, 0.9867, 0.1305, 0.09642, 0.9867, 0.1305, 0.09642, 0.9867, 0.2562, 0.1114, 0.9602, 0.2562, 0.1114, 0.9602, 0.2562, 0.1114, 0.9602, 0.2861, 0.09804, 0.9532, 0.2861, 0.09804, 0.9532, 0.2861, 0.09804, 0.9532, 0.2038, 0.111, 0.9727, 0.2038, 0.111, 0.9727, 0.2038, 0.111, 0.9727, 0.1584, 0.2024, 0.9664, 0.1584, 0.2024, 0.9664, 0.1584, 0.2024, 0.9664, 0.2692, 0.1604, 0.9496, 0.2692, 0.1604, 0.9496, 0.2692, 0.1604, 0.9496, -0.2021, 0.1096, 0.9732, -0.2021, 0.1096, 0.9732, -0.2021, 0.1096, 0.9732, -0.1588, 0.1959, 0.9677, -0.1588, 0.1959, 0.9677, -0.1588, 0.1959, 0.9677, -0.2545, 0.1634, 0.9532, -0.2545, 0.1634, 0.9532, -0.2545, 0.1634, 0.9532, -0.2496, 0.1086, 0.9622, -0.2496, 0.1086, 0.9622, -0.2496, 0.1086, 0.9622, -0.2714, 0.09847, 0.9574, -0.2714, 0.09847, 0.9574, -0.2714, 0.09847, 0.9574, -0.1436, 0.06421, 0.9876, -0.1436, 0.06421, 0.9876, -0.1436, 0.06421, 0.9876, -0.1305, 0.09642, 0.9867, -0.1305, 0.09642, 0.9867, -0.1305, 0.09642, 0.9867, -0.1533, 0.06941, 0.9857, -0.1533, 0.06939, 0.9857, -0.1536, 0.06929, 0.9857, -0.1536, 0.06929, 0.9857, -0.1533, 0.06939, 0.9857, -0.1538, 0.06922, 0.9857, -0.8392, 0.09963, 0.5347, -0.839, 0.09941, 0.5349, -0.839, 0.09939, 0.5349, -0.839, 0.09939, 0.5349, -0.839, 0.09941, 0.5349, -0.8388, 0.09902, 0.5353, 0.2174, -0.9134, 0.3443, 0.2174, -0.9134, 0.3443, 0.2174, -0.9134, 0.3443, 0.2951, -0.8683, 0.3987, 0.2951, -0.8683, 0.3987, 0.2951, -0.8683, 0.3987, 0.9739, 0.02322, 0.2258, 0.9748, 0.01879, 0.2222, 0.9749, 0.01825, 0.2217, 0.9749, 0.01825, 0.2217, 0.9748, 0.01879, 0.2222, 0.975, 0.01791, 0.2214, 0.04367, 0.9229, 0.3826, 0.04369, 0.9229, 0.3826, 0.0437, 0.9229, 0.3826, 0.0437, 0.9229, 0.3826, 0.04369, 0.9229, 0.3826, 0.04375, 0.9229, 0.3825, -0.04367, 0.9229, 0.3826, -0.0437, 0.9229, 0.3826, -0.04369, 0.9229, 0.3826, -0.04369, 0.9229, 0.3826, -0.0437, 0.9229, 0.3826, -0.04375, 0.9229, 0.3825, -0.9739, 0.02322, 0.2257, -0.9749, 0.01829, 0.2217, -0.9748, 0.01879, 0.2221, -0.9748, 0.01879, 0.2221, -0.9749, 0.01829, 0.2217, -0.975, 0.01791, 0.2214, -0.2174, -0.9134, 0.3443, -0.2174, -0.9134, 0.3443, -0.2174, -0.9134, 0.3443, -0.2951, -0.8683, 0.3987, -0.2951, -0.8683, 0.3987, -0.2951, -0.8683, 0.3987, 0.8392, 0.09963, 0.5347, 0.839, 0.09941, 0.5349, 0.839, 0.09942, 0.5349, 0.839, 0.09942, 0.5349, 0.839, 0.09941, 0.5349, 0.8389, 0.09905, 0.5353, -0.05508, -0.9818, 0.182, -0.05508, -0.9818, 0.182, -0.05508, -0.9818, 0.182, 0.1484, -0.9862, 0.07301, 0.1484, -0.9862, 0.07301, 0.1484, -0.9862, 0.07301, -0.1484, -0.9862, 0.07301, -0.1484, -0.9862, 0.07301, -0.1484, -0.9862, 0.07301, 0.05508, -0.9818, 0.182, 0.05508, -0.9818, 0.182, 0.05508, -0.9818, 0.182, 0.796, -0.3067, 0.5218, 0.796, -0.3066, 0.522, 0.796, -0.3066, 0.522, 0.796, -0.3066, 0.522, 0.796, -0.3066, 0.522, 0.7959, -0.3064, 0.5221, 0.3157, -0.3238, 0.8919, 0.3159, -0.3294, 0.8898, 0.316, -0.3302, 0.8895, 0.3094, -0.3457, 0.8859, 0.3094, -0.3457, 0.8859, 0.3094, -0.3457, 0.8859, 0.1224, -0.9536, -0.275, 0.1224, -0.9536, -0.275, 0.1224, -0.9536, -0.275, 0.2349, -0.779, -0.5813, 0.2349, -0.779, -0.5813, 0.2349, -0.779, -0.5813, 0.8358, -0.07564, -0.5439, 0.8358, -0.07564, -0.5439, 0.8358, -0.07564, -0.5439, 0.1903, -0.9505, -0.2455, 0.1903, -0.9505, -0.2455, 0.1903, -0.9505, -0.2455, -0.316, -0.3302, 0.8894, -0.316, -0.3302, 0.8894, -0.316, -0.3302, 0.8894, -0.3094, -0.3457, 0.8859, -0.3094, -0.3457, 0.8859, -0.3094, -0.3457, 0.8859, -0.796, -0.3067, 0.5218, -0.796, -0.3066, 0.522, -0.796, -0.3066, 0.5219, -0.796, -0.3066, 0.5219, -0.796, -0.3066, 0.522, -0.7959, -0.3065, 0.5221, -0.8358, -0.07567, -0.5439, -0.8358, -0.07567, -0.5439, -0.8358, -0.07567, -0.5439, -0.1903, -0.9505, -0.2455, -0.1903, -0.9505, -0.2455, -0.1903, -0.9505, -0.2455, -0.1224, -0.9536, -0.275, -0.1224, -0.9536, -0.275, -0.1224, -0.9536, -0.275, -0.2349, -0.779, -0.5813, -0.2349, -0.779, -0.5813, -0.2349, -0.779, -0.5813, 0.6316, -0.752, 0.1886, 0.6316, -0.752, 0.1886, 0.6316, -0.752, 0.1886, -0.6316, -0.752, 0.1886, -0.6316, -0.752, 0.1886, -0.6316, -0.752, 0.1886, 0.2983, 0.1765, 0.938, 0.2983, 0.1765, 0.938, 0.2983, 0.1765, 0.938, 0.3224, -0.07009, 0.944, 0.3212, -0.06948, 0.9445, 0.3131, -0.06534, 0.9475, 0.3131, -0.06534, 0.9475, 0.3212, -0.06948, 0.9445, 0.3111, -0.06433, 0.9482, -0.3249, -0.08426, 0.942, -0.3249, -0.08426, 0.942, -0.3249, -0.08426, 0.942, -0.3084, -0.07453, 0.9483, -0.3084, -0.07453, 0.9483, -0.3084, -0.07453, 0.9483, -0.2947, 0.1914, 0.9362, -0.2947, 0.1914, 0.9362, -0.2947, 0.1914, 0.9362, -0.8562, -0.4564, 0.2422, -0.8562, -0.4562, 0.2424, -0.8562, -0.4561, 0.2425, -0.8562, -0.4561, 0.2425, -0.8562, -0.4562, 0.2424, -0.8563, -0.4559, 0.2427, 0.2586, 0.8871, 0.3824, 0.2587, 0.8871, 0.3823, 0.2587, 0.8871, 0.3823, 0.2587, 0.8871, 0.3823, 0.2587, 0.8871, 0.3823, 0.2587, 0.8871, 0.3822, -0.9421, -0.2185, 0.2542, -0.9422, -0.2184, 0.254, -0.9422, -0.2184, 0.2541, -0.9422, -0.2184, 0.2541, -0.9422, -0.2184, 0.254, -0.9423, -0.2183, 0.2539, 0.9228, -0.2892, 0.2546, 0.9227, -0.2894, 0.2548, 0.9227, -0.2894, 0.2548, 0.9227, -0.2894, 0.2548, 0.9227, -0.2894, 0.2548, 0.9226, -0.2896, 0.255, -0.009691, 0.9164, 0.4001, -0.009717, 0.9164, 0.4001, -0.00972, 0.9164, 0.4001, -0.00972, 0.9164, 0.4001, -0.009717, 0.9164, 0.4001, -0.009753, 0.9164, 0.4, 0.8172, -0.5253, 0.2374, 0.8174, -0.5246, 0.2382, 0.8175, -0.5241, 0.2388, 0.8175, -0.5241, 0.2388, 0.8174, -0.5246, 0.2382, 0.8175, -0.524, 0.2389, 0.3157, -0.3238, 0.8919, 0.3157, -0.3221, 0.8925, 0.3159, -0.3294, 0.8898, 0.2809, -0.2885, 0.9153, 0.2809, -0.2885, 0.9153, 0.2809, -0.2885, 0.9153, -0.3759, -0.06666, 0.9243, -0.3759, -0.06666, 0.9243, -0.3759, -0.06666, 0.9243, -0.1978, -0.3067, 0.931, -0.1978, -0.3067, 0.931, -0.1978, -0.3067, 0.931, -0.2963, 0.05323, 0.9536, -0.2963, 0.05323, 0.9536, -0.2963, 0.05323, 0.9536, -0.2963, 0.05323, 0.9536, -0.2963, 0.05323, 0.9536, -0.2963, 0.05323, 0.9536, 0.2127, 0.977, 0.01217, 0.2127, 0.977, 0.01217, 0.2127, 0.977, 0.01217, 0.2127, 0.977, 0.01217, 0.2127, 0.977, 0.01217, 0.2127, 0.977, 0.01217, 0.2964, -0.05304, -0.9536, 0.2964, -0.05304, -0.9536, 0.2964, -0.05304, -0.9536, 0.2964, -0.05304, -0.9536, 0.2964, -0.05304, -0.9536, 0.2964, -0.05304, -0.9536, -0.2129, -0.977, -0.01156, -0.2129, -0.977, -0.01157, -0.2129, -0.977, -0.01157, -0.2129, -0.977, -0.01157, -0.2129, -0.977, -0.01157, -0.2129, -0.977, -0.01157, 0.931, -0.2063, 0.3011, 0.931, -0.2063, 0.3011, 0.931, -0.2063, 0.3011, 0.931, -0.2063, 0.3011, 0.931, -0.2063, 0.3011, 0.931, -0.2063, 0.301, -0.931, 0.2063, -0.3011, -0.931, 0.2063, -0.3011, -0.931, 0.2063, -0.3011, -0.931, 0.2063, -0.3011, -0.931, 0.2063, -0.3011, -0.931, 0.2063, -0.301, 0.05958, -0.002867, 0.9982, 0.06067, -0.002245, 0.9982, 0.05991, -0.002682, 0.9982, 0.05991, -0.002682, 0.9982, 0.06067, -0.002245, 0.9982, 0.06083, -0.002156, 0.9981, 0.01473, 0.9999, 0.001182, 0.01473, 0.9999, 0.001183, 0.01473, 0.9999, 0.001183, 0.01473, 0.9999, 0.001183, 0.01473, 0.9999, 0.001183, 0.01473, 0.9999, 0.001183, -0.06082, 0.002884, -0.9981, -0.05983, 0.002282, -0.9982, -0.0605, 0.002691, -0.9982, -0.0605, 0.002691, -0.9982, -0.05983, 0.002282, -0.9982, -0.05959, 0.002138, -0.9982, -0.0153, -0.9999, -0.001149, -0.0153, -0.9999, -0.001149, -0.0153, -0.9999, -0.001149, -0.0153, -0.9999, -0.001149, -0.0153, -0.9999, -0.001149, -0.0153, -0.9999, -0.001148, 0.9981, -0.01387, -0.05984, 0.9981, -0.01387, -0.05984, 0.9981, -0.01387, -0.05984, 0.9981, -0.01387, -0.05984, 0.9981, -0.01387, -0.05984, 0.9981, -0.01387, -0.05984, -0.9981, 0.01383, 0.05984, -0.9981, 0.01383, 0.05984, -0.9981, 0.01383, 0.05984, -0.9981, 0.01383, 0.05984, -0.9981, 0.01383, 0.05984, -0.9981, 0.01383, 0.05984, 0.3367, -0.03409, 0.941, 0.3366, -0.03415, 0.941, 0.3365, -0.03421, 0.9411, 0.3365, -0.03421, 0.9411, 0.3366, -0.03415, 0.941, 0.3364, -0.03428, 0.9411, -0.06549, 0.996, 0.06011, -0.06549, 0.996, 0.06011, -0.06549, 0.996, 0.06011, -0.06549, 0.996, 0.06011, -0.06549, 0.996, 0.06011, -0.06549, 0.996, 0.06011, -0.3365, 0.03501, -0.941, -0.3365, 0.03501, -0.941, -0.3365, 0.03501, -0.941, -0.3365, 0.03501, -0.941, -0.3365, 0.03501, -0.941, -0.3365, 0.03501, -0.941, 0.06552, -0.996, -0.06003, 0.06525, -0.9961, -0.06007, 0.06544, -0.996, -0.06004, 0.06544, -0.996, -0.06004, 0.06525, -0.9961, -0.06007, 0.06471, -0.9961, -0.06016, 0.9396, 0.08133, -0.3326, 0.9395, 0.08149, -0.3327, 0.9395, 0.08149, -0.3327, 0.9395, 0.08149, -0.3327, 0.9395, 0.08149, -0.3327, 0.9394, 0.08166, -0.3329, -0.9395, -0.08164, 0.3326, -0.9395, -0.08149, 0.3327, -0.9395, -0.08149, 0.3327, -0.9395, -0.08149, 0.3327, -0.9395, -0.08149, 0.3327, -0.9395, -0.08134, 0.3329, 0.2298, -0.1844, 0.9556, 0.2288, -0.1851, 0.9557, 0.2296, -0.1845, 0.9556, 0.2296, -0.1845, 0.9556, 0.2288, -0.1851, 0.9557, 0.2285, -0.1852, 0.9558, 0.01464, 0.9824, 0.1863, 0.01464, 0.9824, 0.1863, 0.01464, 0.9824, 0.1863, 0.01464, 0.9824, 0.1863, 0.01464, 0.9824, 0.1863, 0.01464, 0.9824, 0.1863, -0.2285, 0.1844, -0.9559, -0.2295, 0.185, -0.9556, -0.2287, 0.1845, -0.9559, -0.2287, 0.1845, -0.9559, -0.2295, 0.185, -0.9556, -0.2298, 0.1852, -0.9555, -0.01432, -0.9824, -0.1863, -0.01432, -0.9824, -0.1863, -0.01432, -0.9824, -0.1863, -0.01432, -0.9824, -0.1863, -0.01432, -0.9824, -0.1863, -0.01432, -0.9824, -0.1863, 0.9732, 0.02916, -0.2281, 0.9732, 0.02916, -0.2281, 0.9732, 0.02916, -0.2281, 0.9732, 0.02916, -0.2281, 0.9732, 0.02916, -0.2281, 0.9732, 0.02916, -0.2281, -0.9732, -0.02898, 0.2282, -0.9732, -0.02898, 0.2282, -0.9732, -0.02898, 0.2282, -0.9732, -0.02898, 0.2282, -0.9732, -0.02898, 0.2282, -0.9732, -0.02898, 0.2282, -0.9783, 0.1312, -0.1602, -0.9783, 0.1312, -0.1602, -0.9783, 0.1312, -0.1602, -0.9783, 0.1312, -0.1602, 0.1633, 0.9809, -0.1056, 0.1633, 0.9809, -0.1056, 0.1633, 0.9809, -0.1056, 0.1633, 0.9809, -0.1056, 0.9495, -0.1882, 0.2509, 0.9495, -0.1882, 0.2509, 0.9495, -0.1882, 0.2509, 0.9495, -0.1882, 0.2509, 0.001193, -0.9653, -0.261, 0.001193, -0.9653, -0.261, 0.001193, -0.9653, -0.261, 0.001193, -0.9653, -0.261, -0.1168, 0.9701, 0.2127, -0.1168, 0.9701, 0.2127, -0.1168, 0.9701, 0.2127, -0.1168, 0.9701, 0.2127, 0.03849, -0.1366, -0.9899, 0.03849, -0.1366, -0.9899, 0.03849, -0.1366, -0.9899, 0.03849, -0.1366, -0.9899, -0.9573, 0.2592, -0.1285, -0.9573, 0.2592, -0.1285, -0.9573, 0.2592, -0.1285, -0.9573, 0.2592, -0.1285, -0.06436, 0.2893, 0.9551, -0.06436, 0.2893, 0.9551, -0.06436, 0.2893, 0.9551, -0.06436, 0.2893, 0.9551, 0.9902, -0.1182, 0.0743, 0.9902, -0.1182, 0.0743, 0.9902, -0.1182, 0.0743, 0.9902, -0.1182, 0.0743, -0.1625, 0.08727, -0.9828, -0.1625, 0.08727, -0.9828, -0.1625, 0.08727, -0.9828, -0.1625, 0.08727, -0.9828, 0.1275, -0.9744, -0.1854, 0.1275, -0.9744, -0.1854, 0.1275, -0.9744, -0.1854, 0.1275, -0.9744, -0.1854, 0.2274, -0.08639, 0.97, 0.2274, -0.08639, 0.97, 0.2274, -0.08639, 0.97, 0.2274, -0.08639, 0.97, 0.01347, 0.9985, 0.05369, 0.01347, 0.9985, 0.05369, 0.01347, 0.9985, 0.05369, 0.01347, 0.9985, 0.05369, 0.9783, 0.1312, -0.1602, 0.9783, 0.1312, -0.1602, 0.9783, 0.1312, -0.1602, 0.9783, 0.1312, -0.1602, -0.1633, 0.9809, -0.1056, -0.1633, 0.9809, -0.1056, -0.1633, 0.9809, -0.1056, -0.1633, 0.9809, -0.1056, -0.9495, -0.1882, 0.2509, -0.9495, -0.1882, 0.2509, -0.9495, -0.1882, 0.2509, -0.9495, -0.1882, 0.2509, -0.001193, -0.9653, -0.261, -0.001193, -0.9653, -0.261, -0.001193, -0.9653, -0.261, -0.001193, -0.9653, -0.261, 0.1168, 0.9701, 0.2127, 0.1168, 0.9701, 0.2127, 0.1168, 0.9701, 0.2127, 0.1168, 0.9701, 0.2127, -0.03849, -0.1366, -0.9899, -0.03849, -0.1366, -0.9899, -0.03849, -0.1366, -0.9899, -0.03849, -0.1366, -0.9899, 0.9573, 0.2592, -0.1285, 0.9573, 0.2592, -0.1285, 0.9573, 0.2592, -0.1285, 0.9573, 0.2592, -0.1285, 0.06436, 0.2893, 0.9551, 0.06436, 0.2893, 0.9551, 0.06436, 0.2893, 0.9551, 0.06436, 0.2893, 0.9551, -0.9902, -0.1182, 0.07432, -0.9902, -0.1182, 0.07432, -0.9902, -0.1182, 0.07432, -0.9902, -0.1182, 0.07432, 0.1625, 0.08727, -0.9828, 0.1625, 0.08727, -0.9828, 0.1625, 0.08727, -0.9828, 0.1625, 0.08727, -0.9828, -0.1275, -0.9744, -0.1854, -0.1275, -0.9744, -0.1854, -0.1275, -0.9744, -0.1854, -0.1275, -0.9744, -0.1854, -0.2274, -0.08639, 0.97, -0.2274, -0.08639, 0.97, -0.2274, -0.08639, 0.97, -0.2274, -0.08639, 0.97, -0.01347, 0.9985, 0.05369, -0.01347, 0.9985, 0.05369, -0.01347, 0.9985, 0.05369, -0.01347, 0.9985, 0.05369])] * 3)])

# ---- objects
ob_sm_icon_skull_01 = bpy.data.objects.new('SM_Icon_Skull_01', me_mesh)

# ---- transforms, parenting, visibility, modifiers, constraints
ob_sm_icon_skull_01.location = (0.0, 0.0, 0.0)
ob_sm_icon_skull_01.rotation_euler = (1.571, -0.0, 0.0)
ob_sm_icon_skull_01.scale = (0.01, 0.01, 0.01)
ob_sm_icon_skull_01.color = (0.8, 0.8, 0.8, 1.0)
_m = ob_sm_icon_skull_01.modifiers.new('Decimate', 'DECIMATE')
_m.ratio = 0.3882
_m = ob_sm_icon_skull_01.modifiers.new('Smooth by Angle', 'NODES')
_m.node_group = ng_smooth_by_angle
_m.use_pin_to_last = True
_m.show_group_selector = False

# ---- collection membership
col_collection.objects.link(ob_sm_icon_skull_01)

# ---- scene / render settings (as saved in the file)
scene.frame_start = 1; scene.frame_end = 250; scene.frame_set(1)
scene.render.engine = 'BLENDER_EEVEE_NEXT'
bpy.context.view_layer.update()

# ---- added for rendering (the .blend has no active camera and no usable light): camera, sun
cam_auto = bpy.data.cameras.new('AutoCamera')
cam_auto.lens = 50.0
cam_auto.sensor_width = 36.0
cam_auto.clip_end = 1000.0
ob_auto_camera = bpy.data.objects.new('AutoCamera', cam_auto)
scene.collection.objects.link(ob_auto_camera)
ob_auto_camera.location = (0.776839, -0.906801, 0.598827)
ob_auto_camera.rotation_euler = (1.09748, -7.21219e-08, 0.694738)
scene.camera = ob_auto_camera
light_auto_sun = bpy.data.lights.new('AutoSun', 'SUN')
light_auto_sun.energy = 3.0
light_auto_sun.angle = 0.0523599
ob_auto_sun = bpy.data.objects.new('AutoSun', light_auto_sun)
scene.collection.objects.link(ob_auto_sun)
ob_auto_sun.rotation_euler = (0.872665, 0.174533, 0.523599)
bpy.context.view_layer.update()
